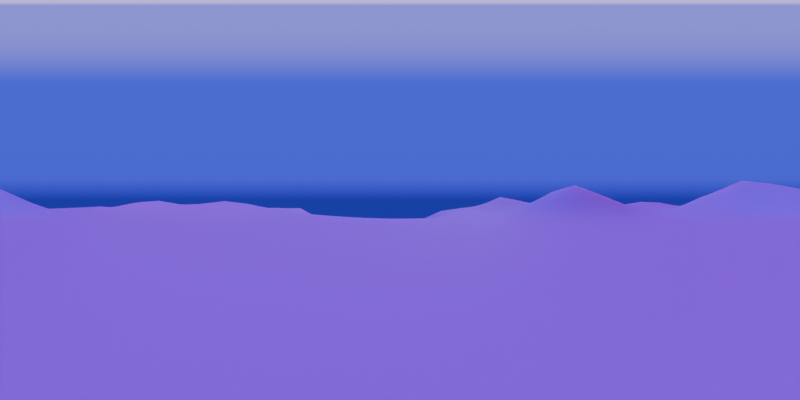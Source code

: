 # Source: skybox.blend  (saved by Blender 4.0.36; exported with 4.5.12 LTS)
import bpy
from mathutils import Matrix  # noqa: F401  (used for matrix-valued properties, if any)

bpy.ops.wm.read_factory_settings(use_empty=True)
scene = bpy.context.scene
scene.name = 'Scene'

# ---- collections
col_collection = bpy.data.collections.new('Collection'); scene.collection.children.link(col_collection)

# ---- images (referenced by path relative to the original .blend; pixels are not part of the script)
import os
ASSET_DIR = os.environ.get("B2B_ASSET_DIR", "")  # directory of the original .blend (textures are referenced by path, not embedded)
HERE = os.path.dirname(os.path.abspath(__file__))  # packed textures are extracted next to this script under _unpacked/

def load_image(name, relpath, width, height, colorspace="sRGB"):
    """Load a texture the original file referenced (path relative to the .blend, or extracted next to this script)."""
    p = next((c for c in (os.path.join(HERE, relpath), os.path.join(ASSET_DIR, relpath)) if relpath and os.path.exists(c)), "")
    if p:
        img = bpy.data.images.load(p, check_existing=True)
        img.name = name
    else:  # same state as the original file: an image datablock whose file is absent (Cycles renders it pink)
        img = bpy.data.images.new(name, width, height)
        img.source = "FILE"
        img.filepath = "//" + (relpath or name)
    img.colorspace_settings.name = colorspace
    return img
img_ground061_1k_jpg_normaldx_jpg = load_image('Ground061_1K-JPG_NormalDX.jpg', 'Ground061_1K-JPG_NormalDX.jpg', 1024, 1024, 'sRGB')
img_ground061_1k_jpg_color_jpg = load_image('Ground061_1K-JPG_Color.jpg', 'Ground061_1K-JPG_Color.jpg', 1024, 1024, 'sRGB')
img_caustics_jpg = load_image('caustics.jpg', 'caustics.jpg', 1024, 1024, 'sRGB')

# ---- materials (node trees are filled in below, after node groups)
mat_material_001 = bpy.data.materials.new('Material.001')
mat_material_002 = bpy.data.materials.new('Material.002')

# ---- material node trees
mat_material_001.use_nodes = True; mat_material_001.node_tree.nodes.clear()
_N = mat_material_001.node_tree.nodes; _L = mat_material_001.node_tree.links
n0 = _N.new('ShaderNodeBsdfPrincipled'); n0.name = 'Principled BSDF'; n0.location = (1280, 448)
n0.inputs[2].default_value = 1.0
n0.inputs[3].default_value = 1.45
n1 = _N.new('ShaderNodeNormalMap'); n1.name = 'Normal Map'; n1.location = (1021, -4)
n2 = _N.new('ShaderNodeTexImage'); n2.name = 'Image Texture.001'; n2.location = (518, 50)
n2.image = img_ground061_1k_jpg_normaldx_jpg
n3 = _N.new('ShaderNodeTexImage'); n3.name = 'Image Texture'; n3.location = (376, 491)
n3.image = img_ground061_1k_jpg_color_jpg
n4 = _N.new('ShaderNodeTexImage'); n4.name = 'Image Texture.002'; n4.location = (-163, 222)
n4.image = img_caustics_jpg
n5 = _N.new('ShaderNodeMix'); n5.name = 'Mix.001'; n5.location = (246, 213)
n5.data_type = 'RGBA'
n5.blend_type = 'MULTIPLY'
n5.clamp_factor = False
n5.inputs[0].default_value = 0.525
n5.inputs[7].default_value = (0.0, 0.00646, 1.0, 1.0)
n6 = _N.new('ShaderNodeMix'); n6.name = 'Mix'; n6.location = (929, 366)
n6.data_type = 'RGBA'
n6.inputs[0].default_value = 0.7667
n7 = _N.new('ShaderNodeOutputMaterial'); n7.name = 'Material Output'; n7.location = (1691, 439)
n8 = _N.new('ShaderNodeTexCoord'); n8.name = 'Texture Coordinate'; n8.location = (-481, 156)
_L.new(n0.outputs[0], n7.inputs[0])
_L.new(n2.outputs[0], n1.inputs[1])
_L.new(n1.outputs[0], n0.inputs[5])
_L.new(n3.outputs[0], n6.inputs[6])
_L.new(n6.outputs[2], n0.inputs[0])
_L.new(n5.outputs[2], n6.inputs[7])
_L.new(n4.outputs[0], n5.inputs[6])
_L.new(n8.outputs[0], n4.inputs[0])
n7.is_active_output = True
mat_material_002.use_nodes = True; mat_material_002.node_tree.nodes.clear()
_N = mat_material_002.node_tree.nodes; _L = mat_material_002.node_tree.links
n0 = _N.new('ShaderNodeOutputMaterial'); n0.name = 'Material Output'; n0.location = (300, 300)
n1 = _N.new('ShaderNodeVolumeScatter'); n1.name = 'Volume Scatter'; n1.location = (10, 300)
n1.width = 140
n1.inputs[0].default_value = (0.8129, 1.0, 0.4092, 1.0)
n1.inputs[1].default_value = 0.02
_L.new(n1.outputs[0], n0.inputs[1])
n0.is_active_output = True

# ---- world
world_dynamic_1 = bpy.data.worlds.new('Dynamic_1'); scene.world = world_dynamic_1
world_dynamic_1.use_nodes = True; world_dynamic_1.node_tree.nodes.clear()
_N = world_dynamic_1.node_tree.nodes; _L = world_dynamic_1.node_tree.links
n0 = _N.new('ShaderNodeBackground'); n0.name = 'Scene_Brightness'; n0.location = (6708, 360)
n1 = _N.new('ShaderNodeOutputWorld'); n1.name = 'World Output'; n1.location = (7167, 360)
n2 = _N.new('ShaderNodeTexCoord'); n2.name = 'Texture Coordinate'; n2.location = (244, 1005)
n3 = _N.new('ShaderNodeMapping'); n3.name = 'Mapping'; n3.location = (787, 730)
n3.vector_type = 'NORMAL'
n4 = _N.new('ShaderNodeNormal'); n4.name = 'Sky_normal'; n4.location = (1220, 685)
n5 = _N.new('ShaderNodeValToRGB'); n5.name = 'Color Ramp'; n5.location = (1671, 415)
n5.color_ramp.interpolation = 'EASE'
while len(n5.color_ramp.elements) > 1: n5.color_ramp.elements.remove(n5.color_ramp.elements[-1])
n5.color_ramp.elements[0].position = 0.969; n5.color_ramp.elements[0].color = (0.0, 0.0, 0.0, 1.0)
_e = n5.color_ramp.elements.new(1.0); _e.color = (1.0, 1.0, 1.0, 1.0)
n6 = _N.new('ShaderNodeValToRGB'); n6.name = 'Color Ramp.001'; n6.location = (2197, 415)
n6.color_ramp.interpolation = 'EASE'
while len(n6.color_ramp.elements) > 1: n6.color_ramp.elements.remove(n6.color_ramp.elements[-1])
n6.color_ramp.elements[0].position = 0.991; n6.color_ramp.elements[0].color = (0.0, 0.0, 0.0, 1.0)
_e = n6.color_ramp.elements.new(1.0); _e.color = (1.0, 1.0, 1.0, 1.0)
n7 = _N.new('ShaderNodeValToRGB'); n7.name = 'Color Ramp.002'; n7.location = (2197, 415)
n7.color_ramp.interpolation = 'EASE'
while len(n7.color_ramp.elements) > 1: n7.color_ramp.elements.remove(n7.color_ramp.elements[-1])
n7.color_ramp.elements[0].position = 0.779; n7.color_ramp.elements[0].color = (0.0, 0.0, 0.0, 1.0)
_e = n7.color_ramp.elements.new(1.0); _e.color = (1.0, 1.0, 1.0, 1.0)
n8 = _N.new('ShaderNodeMath'); n8.name = 'Math'; n8.location = (2197, 685)
n8.operation = 'MULTIPLY'
n8.inputs[1].default_value = 0.2
n9 = _N.new('ShaderNodeMath'); n9.name = 'Math.001'; n9.location = (3294, 685)
n9.operation = 'MULTIPLY'
n9.inputs[1].default_value = 2.0
n10 = _N.new('ShaderNodeMath'); n10.name = 'Math.002'; n10.location = (2745, 415)
n10.operation = 'MULTIPLY'
n10.inputs[1].default_value = 40.9
n11 = _N.new('ShaderNodeMath'); n11.name = 'Math.003'; n11.location = (3294, 415)
n11.operation = 'SUBTRACT'
n11.inputs[1].default_value = 1.0
n12 = _N.new('ShaderNodeMixRGB'); n12.name = 'Soft_hard'; n12.location = (3819, 550)
n12.inputs[0].default_value = 1.0
n13 = _N.new('ShaderNodeMixRGB'); n13.name = 'Mix (Legacy)'; n13.location = (3819, 185)
n13.inputs[0].default_value = 0.466
n14 = _N.new('ShaderNodeMixRGB'); n14.name = 'Mix (Legacy).001'; n14.location = (4344, 630)
n14.blend_type = 'MULTIPLY'
n14.inputs[0].default_value = 1.0
n15 = _N.new('ShaderNodeMixRGB'); n15.name = 'Mix (Legacy).002'; n15.location = (4344, 90)
n15.blend_type = 'MULTIPLY'
n15.inputs[0].default_value = 1.0
n16 = _N.new('ShaderNodeMixRGB'); n16.name = 'Mix (Legacy).003'; n16.location = (4782, 610)
n16.inputs[1].default_value = (0.0, 0.0, 0.0, 1.0)
n17 = _N.new('ShaderNodeMixRGB'); n17.name = 'Mix (Legacy).004'; n17.location = (5132, 270)
n17.inputs[1].default_value = (0.0, 0.0, 0.0, 1.0)
n17.inputs[2].default_value = (1.0, 0.82, 0.65, 1.0)
n18 = _N.new('ShaderNodeGamma'); n18.name = 'Gamma'; n18.location = (5132, 610)
n18.inputs[1].default_value = 2.3
n19 = _N.new('ShaderNodeGamma'); n19.name = 'Sun_value'; n19.location = (5524, 610)
n20 = _N.new('ShaderNodeGamma'); n20.name = 'Shadow_color_saturation'; n20.location = (5524, 880)
n21 = _N.new('ShaderNodeMixRGB'); n21.name = 'Mix (Legacy).005'; n21.location = (5941, 610)
n21.blend_type = 'ADD'
n21.inputs[0].default_value = 1.0
n22 = _N.new('ShaderNodeMixRGB'); n22.name = 'Mix (Legacy).006'; n22.location = (5524, 340)
n22.blend_type = 'ADD'
n22.inputs[0].default_value = 1.0
n23 = _N.new('ShaderNodeMixRGB'); n23.name = 'Mix (Legacy).007'; n23.location = (6314, 360)
n24 = _N.new('ShaderNodeLightPath'); n24.name = 'Light Path'; n24.location = (5941, 130)
n25 = _N.new('ShaderNodeMapping'); n25.name = 'Mapping.001'; n25.location = (2197, 1510)
n25.inputs[3].default_value = (1.5, 1.5, 6.0)
n26 = _N.new('ShaderNodeTexNoise'); n26.name = 'Noise Texture'; n26.location = (2745, 1780)
n26.inputs[2].default_value = 3.8
n26.inputs[3].default_value = 2.4
n26.inputs[8].default_value = 0.5
n27 = _N.new('ShaderNodeTexNoise'); n27.name = 'Noise Texture.001'; n27.location = (2745, 1510)
n27.inputs[2].default_value = 2.0
n27.inputs[3].default_value = 10.0
n27.inputs[8].default_value = 0.2
n28 = _N.new('ShaderNodeValToRGB'); n28.name = 'Color Ramp.003'; n28.location = (3294, 1780)
while len(n28.color_ramp.elements) > 1: n28.color_ramp.elements.remove(n28.color_ramp.elements[-1])
n28.color_ramp.elements[0].position = 0.408; n28.color_ramp.elements[0].color = (0.0, 0.0, 0.0, 1.0)
_e = n28.color_ramp.elements.new(0.649); _e.color = (1.0, 1.0, 1.0, 1.0)
n29 = _N.new('ShaderNodeValToRGB'); n29.name = 'Color Ramp.004'; n29.location = (3294, 1510)
while len(n29.color_ramp.elements) > 1: n29.color_ramp.elements.remove(n29.color_ramp.elements[-1])
n29.color_ramp.elements[0].position = 0.408; n29.color_ramp.elements[0].color = (0.0, 0.0, 0.0, 1.0)
_e = n29.color_ramp.elements.new(0.576); _e.color = (1.0, 1.0, 1.0, 1.0)
n30 = _N.new('ShaderNodeValToRGB'); n30.name = 'Color Ramp.005'; n30.location = (3819, 820)
while len(n30.color_ramp.elements) > 1: n30.color_ramp.elements.remove(n30.color_ramp.elements[-1])
n30.color_ramp.elements[0].position = 0.0; n30.color_ramp.elements[0].color = (0.419, 0.419, 0.419, 0.419)
_e = n30.color_ramp.elements.new(0.16); _e.color = (1.0, 1.0, 1.0, 1.0)
_e = n30.color_ramp.elements.new(0.435); _e.color = (1.0, 1.0, 1.0, 1.0)
n31 = _N.new('ShaderNodeValToRGB'); n31.name = 'Color Ramp.006'; n31.location = (4344, 1360)
while len(n31.color_ramp.elements) > 1: n31.color_ramp.elements.remove(n31.color_ramp.elements[-1])
n31.color_ramp.elements[0].position = 0.0; n31.color_ramp.elements[0].color = (0.0, 0.0, 0.0, 0.0)
_e = n31.color_ramp.elements.new(0.187); _e.color = (1.0, 1.0, 1.0, 1.0)
_e = n31.color_ramp.elements.new(0.435); _e.color = (1.0, 1.0, 1.0, 1.0)
n32 = _N.new('ShaderNodeValToRGB'); n32.name = 'Color Ramp.007'; n32.location = (3819, 1090)
while len(n32.color_ramp.elements) > 1: n32.color_ramp.elements.remove(n32.color_ramp.elements[-1])
n32.color_ramp.elements[0].position = 0.0; n32.color_ramp.elements[0].color = (1.0, 1.0, 0.9174, 1.0)
_e = n32.color_ramp.elements.new(0.469); _e.color = (0.0, 0.0, 0.0, 1.0)
n33 = _N.new('ShaderNodeMixRGB'); n33.name = 'Cloud_color'; n33.location = (3819, 1550)
n33.inputs[1].default_value = (1.0, 1.0, 1.0, 1.0)
n33.inputs[2].default_value = (0.0, 0.0, 0.0, 1.0)
n34 = _N.new('ShaderNodeMixRGB'); n34.name = 'Cloud_density'; n34.location = (4344, 1630)
n34.blend_type = 'MULTIPLY'
n34.inputs[0].default_value = 0.0
n35 = _N.new('ShaderNodeMixRGB'); n35.name = 'Mix (Legacy).008'; n35.location = (4782, 1360)
n35.blend_type = 'MULTIPLY'
n35.inputs[0].default_value = 1.0
n36 = _N.new('ShaderNodeMixRGB'); n36.name = 'Sky_and_Horizon_colors'; n36.location = (4344, 1090)
n36.inputs[1].default_value = (0.05209, 0.06979, 1.0, 1.0)
n36.inputs[2].default_value = (0.05359, 0.05617, 0.9597, 1.0)
n37 = _N.new('ShaderNodeMixRGB'); n37.name = 'Mix (Legacy).009'; n37.location = (4782, 880)
n37.blend_type = 'MULTIPLY'
n37.inputs[0].default_value = 1.0
n38 = _N.new('ShaderNodeMixRGB'); n38.name = 'Cloud_opacity'; n38.location = (5132, 880)
n38.blend_type = 'SCREEN'
n38.inputs[0].default_value = 0.0
n39 = _N.new('ShaderNodeSeparateRGB'); n39.name = 'Separate RGB (Legacy)'; n39.location = (787, 1370)
n40 = _N.new('ShaderNodeMath'); n40.name = 'Math.004'; n40.location = (1220, 1235)
n41 = _N.new('ShaderNodeCombineRGB'); n41.name = 'Combine RGB (Legacy)'; n41.location = (1671, 1510)
n42 = _N.new('ShaderNodeMixRGB'); n42.name = 'Sun_color'; n42.location = (4344, 360)
n42.blend_type = 'MULTIPLY'
n42.inputs[0].default_value = 1.0
n42.inputs[2].default_value = (32.0, 30.0, 30.0, 200.0)
n43 = _N.new('ShaderNodeNormal'); n43.name = 'Normal'; n43.location = (3294, 1070)
_L.new(n0.outputs[0], n1.inputs[0])
_L.new(n8.outputs[0], n9.inputs[0])
_L.new(n10.outputs[0], n11.inputs[0])
_L.new(n7.outputs[0], n8.inputs[0])
_L.new(n6.outputs[0], n10.inputs[0])
_L.new(n9.outputs[0], n12.inputs[1])
_L.new(n11.outputs[0], n12.inputs[2])
_L.new(n9.outputs[0], n13.inputs[1])
_L.new(n6.outputs[0], n13.inputs[2])
_L.new(n12.outputs[0], n14.inputs[1])
_L.new(n13.outputs[0], n15.inputs[1])
_L.new(n14.outputs[0], n16.inputs[0])
_L.new(n15.outputs[0], n17.inputs[0])
_L.new(n21.outputs[0], n23.inputs[1])
_L.new(n22.outputs[0], n23.inputs[2])
_L.new(n24.outputs[0], n23.inputs[0])
_L.new(n18.outputs[0], n19.inputs[0])
_L.new(n16.outputs[0], n18.inputs[0])
_L.new(n23.outputs[0], n0.inputs[0])
_L.new(n25.outputs[0], n27.inputs[0])
_L.new(n25.outputs[0], n26.inputs[0])
_L.new(n42.outputs[0], n16.inputs[2])
_L.new(n29.outputs[0], n33.inputs[0])
_L.new(n33.outputs[0], n34.inputs[1])
_L.new(n28.outputs[0], n34.inputs[2])
_L.new(n31.outputs[0], n35.inputs[2])
_L.new(n32.outputs[0], n36.inputs[0])
_L.new(n36.outputs[0], n37.inputs[2])
_L.new(n30.outputs[0], n37.inputs[1])
_L.new(n37.outputs[0], n38.inputs[1])
_L.new(n34.outputs[0], n35.inputs[1])
_L.new(n35.outputs[0], n38.inputs[2])
_L.new(n20.outputs[0], n21.inputs[1])
_L.new(n38.outputs[0], n20.inputs[0])
_L.new(n30.outputs[0], n14.inputs[2])
_L.new(n19.outputs[0], n21.inputs[2])
_L.new(n26.outputs[0], n28.inputs[0])
_L.new(n27.outputs[0], n29.inputs[0])
_L.new(n43.outputs[1], n30.inputs[0])
_L.new(n43.outputs[1], n32.inputs[0])
_L.new(n43.outputs[1], n31.inputs[0])
_L.new(n41.outputs[0], n25.inputs[0])
_L.new(n2.outputs[0], n43.inputs[0])
_L.new(n30.outputs[0], n15.inputs[2])
_L.new(n2.outputs[0], n39.inputs[0])
_L.new(n39.outputs[1], n41.inputs[1])
_L.new(n39.outputs[2], n41.inputs[2])
_L.new(n39.outputs[0], n40.inputs[1])
_L.new(n40.outputs[0], n41.inputs[0])
_L.new(n4.outputs[1], n5.inputs[0])
_L.new(n5.outputs[0], n6.inputs[0])
_L.new(n4.outputs[1], n7.inputs[0])
_L.new(n3.outputs[0], n4.inputs[0])
_L.new(n2.outputs[0], n3.inputs[0])
_L.new(n38.outputs[0], n22.inputs[1])
_L.new(n17.outputs[0], n22.inputs[2])
n1.is_active_output = True
world_dynamic_1.use_sun_shadow = False
world_dynamic_1.sun_shadow_jitter_overblur = 0.0
world_dynamic_1.cycles.sample_map_resolution = 2048

# ---- cameras
cam_camera = bpy.data.cameras.new('Camera')
cam_camera.type = 'PANO'
cam_camera.clip_end = 1e+04
cam_camera.lens = 5.0
cam_camera.ortho_scale = 7.314
cam_camera.panorama_type = 'EQUIRECTANGULAR'

# ---- lights
light_light = bpy.data.lights.new('Light', 'SUN')
light_light.color = (0.1718, 0.2555, 1.0)
light_light.transmission_factor = 0.0
light_light.angle = 0.1993
light_light.energy = 5.0
light_light.shadow_soft_size = 0.1
light_light.shadow_cascade_max_distance = 1000.0
light_light.cycles.max_bounces = 128

# ---- meshes
me_plane = bpy.data.meshes.new('Plane')
me_plane.from_pydata([(-437.2, -437.2, 0.0), (437.2, -437.2, 0.0), (-437.2, 437.2, -3.881), (437.2, 437.2, 4.794), (-437.2, -0.008191, 6.621), (0.0, -437.2, 1.47e-07), (437.2, -0.0005185, 13.78), (0.0, 437.2, -39.55), (0.0, 0.0, 0.0), (-437.2, -218.7, 12.92), (218.6, -437.2, 0.0), (437.2, 218.6, 5.914), (-218.6, 437.2, -44.59), (-437.2, 218.6, 0.497), (-218.6, -437.2, 0.0), (437.3, -218.8, 11.84), (218.6, 437.2, 0.0), (0.0, 218.6, -0.1308), (0.0, -218.6, 0.1443), (-218.6, 0.0, 1.95), (218.6, 0.0, 3.329), (218.6, -218.6, 20.33), (-218.6, -218.6, 0.0), (-218.6, 218.6, 0.0), (218.6, 218.6, 0.0), (-437.2, -291.5, 4.488), (-437.2, -364.3, 0.0), (291.5, -437.2, 0.0), (364.3, -437.2, 0.0), (437.2, 291.6, 11.18), (437.2, 364.5, 15.02), (-291.5, 437.2, -33.57), (-364.3, 437.2, -16.92), (-437.2, 145.7, 5.509), (-437.2, 72.86, 8.66), (-145.7, -437.2, 0.0), (-72.86, -437.2, 0.08743), (437.3, -145.9, 13.55), (437.2, -72.96, 7.55), (145.7, 437.2, -3.991), (72.86, 437.2, -19.73), (0.0, 291.5, -14.68), (0.0, 364.3, -38.23), (0.0, -145.7, 0.0), (0.0, -72.86, 0.0), (-291.5, 0.0, 8.23), (-364.3, -0.004953, 11.09), (145.7, 0.0, 0.0), (72.86, 0.0, 0.0), (-437.2, -72.93, 9.381), (-437.2, -145.8, 15.57), (72.86, -437.2, 0.0), (145.7, -437.2, 0.0), (437.2, 72.86, 24.76), (437.2, 145.7, 18.51), (-72.86, 437.2, -49.94), (-145.7, 437.2, -48.87), (-437.2, 364.3, -2.648), (-437.2, 291.5, -0.0559), (-364.3, -437.2, 0.0), (-291.5, -437.2, 0.0), (437.2, -364.3, 0.0), (437.2, -291.5, 3.493), (364.3, 437.3, 9.118), (291.5, 437.2, 2.908), (0.0, 72.86, 0.0), (0.0, 145.7, 0.0), (0.0, -364.3, 28.16), (0.0, -291.5, 30.58), (-72.86, 0.0, 0.0), (-145.7, 0.0, 0.0), (364.3, 0.0, 25.39), (291.5, 0.0, 17.81), (218.6, -145.7, 1.945), (218.6, -72.86, 0.2616), (218.6, -364.3, 4.103), (218.6, -291.5, 30.31), (145.7, -218.6, 11.59), (72.86, -218.6, 1.356), (364.4, -218.7, 9.303), (291.5, -218.6, 6.185), (-218.6, -145.7, 0.0), (-218.6, -72.86, 0.0), (-218.6, -364.3, 0.0), (-218.6, -291.5, 0.0), (-291.5, -218.6, 3.566), (-364.4, -218.7, 10.86), (-72.86, -218.6, 0.0), (-145.7, -218.6, 0.0), (-218.6, 291.5, -9.235), (-218.6, 364.3, -36.46), (-218.6, 72.86, 3.843), (-218.6, 145.7, 1.997), (-291.5, 218.6, 1.39), (-364.3, 218.6, 2.185), (-72.86, 218.6, -0.001004), (-145.7, 218.6, 0.0), (218.6, 291.5, 0.0), (218.6, 364.3, 0.004305), (218.6, 72.86, 5.495), (218.6, 145.7, 2.057), (145.7, 218.6, 0.0), (72.86, 218.6, -0.007257), (364.3, 218.6, 11.09), (291.5, 218.6, 4.287), (291.5, 72.86, 28.12), (291.5, 145.7, 19.49), (364.3, 72.86, 40.03), (364.3, 145.7, 30.03), (72.86, 72.86, 0.0), (72.86, 145.7, 0.0), (145.7, 72.86, 0.0), (145.7, 145.7, 0.0), (72.86, 291.5, -7.036), (72.86, 364.3, -19.74), (145.7, 291.5, -0.7758), (145.7, 364.3, -4.12), (-145.7, 72.86, 0.0), (-145.7, 145.7, 0.0), (-72.86, 72.86, 0.0), (-72.86, 145.7, 0.0), (-364.3, 72.86, 15.47), (-364.3, 145.7, 10.49), (-291.5, 72.86, 12.46), (-291.5, 145.7, 8.339), (-364.3, 291.5, -2.623), (-364.3, 364.3, -12.93), (-291.5, 291.5, -6.713), (-291.5, 364.3, -26.51), (-145.7, -364.3, 0.4193), (-145.7, -291.5, 0.2117), (-72.86, -364.3, 14.42), (-72.86, -291.5, 13.51), (-364.3, -364.3, 0.0), (-364.3, -291.5, 3.481), (-291.5, -364.3, 0.0), (-291.5, -291.5, 0.3651), (-364.4, -145.8, 13.12), (-364.3, -72.91, 9.449), (-291.5, -145.8, 4.686), (-291.5, -72.88, 3.209), (291.5, -364.3, 0.0), (291.5, -291.5, 2.582), (364.3, -364.3, 0.0), (364.3, -291.5, 2.376), (72.86, -364.3, 25.77), (72.86, -291.5, 37.98), (145.7, -364.3, 17.34), (145.7, -291.5, 43.44), (72.86, -145.7, 0.0), (72.86, -72.86, 0.0), (145.7, -145.7, 0.001363), (145.7, -72.86, 0.0), (291.5, -145.8, 2.653), (291.5, -72.87, 4.118), (364.4, -145.9, 10.68), (364.4, -72.93, 9.942), (-145.7, -145.7, 0.0), (-145.7, -72.86, 0.0), (-72.86, -145.7, 0.0), (-72.86, -72.86, 0.0), (-145.7, 291.5, -12.45), (-145.7, 364.3, -42.26), (-72.86, 291.5, -16.23), (-72.86, 364.3, -46.12), (291.5, 291.6, 7.472), (291.5, 364.4, 10.68), (364.3, 291.7, 18.03), (364.3, 364.6, 23.53), (-437.2, -400.8, 0.0), (400.8, -437.2, 0.0), (437.2, 400.9, 9.905), (-400.8, 437.2, -10.4), (-437.2, 36.43, 7.641), (-36.43, -437.2, 0.04371), (437.2, -36.48, 10.67), (36.43, 437.2, -29.64), (0.0, 400.8, -38.89), (0.0, -36.43, 0.0), (-400.8, -0.006572, 8.853), (36.43, 0.0, 0.0), (-437.2, -182.3, 14.24), (182.2, -437.2, 0.0), (437.2, 182.2, 12.21), (-182.2, 437.2, -46.73), (-437.2, 255.0, 0.2205), (-255.0, -437.2, 0.0), (437.3, -255.1, 7.669), (255.0, 437.2, 1.454), (0.0, 182.2, -0.06541), (0.0, -255.0, 15.36), (-182.2, 0.0, 0.9752), (255.0, 0.0, 10.57), (218.6, -36.43, 1.795), (218.6, -255.0, 25.32), (36.43, -218.6, 0.7502), (255.0, -218.6, 13.26), (-218.6, -36.43, 0.9752), (-218.6, -255.0, 0.0), (-400.8, -218.7, 11.89), (-182.2, -218.6, 0.0), (-218.6, 400.8, -40.53), (-218.6, 182.2, 0.9986), (-400.8, 218.6, 1.341), (-182.2, 218.6, 0.0), (218.6, 400.8, 0.002152), (218.6, 182.2, 1.028), (36.43, 218.6, -0.06904), (255.0, 218.6, 2.144), (-437.2, -255.1, 8.701), (-437.2, -327.9, 2.244), (255.0, -437.2, 0.0), (327.9, -437.2, 0.0), (437.2, 255.1, 8.546), (437.2, 328.0, 13.1), (-255.0, 437.2, -39.08), (-327.9, 437.2, -25.25), (-437.2, 182.2, 3.003), (-437.2, 109.3, 7.085), (-182.2, -437.2, 0.0), (-109.3, -437.2, 0.04371), (437.3, -182.4, 12.7), (437.3, -109.4, 10.55), (182.2, 437.2, -1.996), (109.3, 437.2, -11.86), (0.0, 255.0, -7.406), (0.0, 327.9, -26.46), (0.0, -182.2, 0.07216), (0.0, -109.3, 0.0), (-255.0, 0.0, 5.09), (-327.9, -0.002476, 9.657), (182.2, 0.0, 1.664), (109.3, 0.0, 0.0), (-437.2, -36.47, 8.001), (-437.2, -109.4, 12.47), (36.43, -437.2, 7.351e-08), (109.3, -437.2, 0.0), (437.2, 36.43, 19.27), (437.2, 109.3, 21.63), (-36.43, 437.2, -44.74), (-109.3, 437.2, -49.4), (-437.2, 400.8, -3.264), (-437.2, 327.9, -1.352), (-400.8, -437.2, 0.0), (-327.9, -437.2, 0.0), (437.2, -400.8, 0.0), (437.2, -327.9, 1.747), (400.8, 437.2, 6.956), (327.9, 437.2, 6.013), (0.0, 36.43, 0.0), (0.0, 109.3, 0.0), (0.0, -400.8, 14.08), (0.0, -327.9, 29.37), (-36.43, 0.0, 0.0), (-109.3, 0.0, 0.0), (400.8, -0.0002592, 19.59), (327.9, 0.0, 21.6), (218.6, -182.2, 11.14), (218.6, -109.3, 1.103), (218.6, -400.8, 2.052), (218.6, -327.9, 17.21), (182.2, -218.6, 15.96), (109.3, -218.6, 6.472), (400.9, -218.8, 10.57), (327.9, -218.7, 7.744), (-218.6, -182.2, 0.0), (-218.6, -109.3, 0.0), (-218.6, -400.8, 0.0), (-218.6, -327.9, 0.0), (-255.0, -218.6, 1.783), (-327.9, -218.6, 7.212), (-36.43, -218.6, 0.07216), (-109.3, -218.6, 0.0), (-218.6, 255.0, -4.618), (-218.6, 327.9, -22.85), (-218.6, 36.43, 2.897), (-218.6, 109.3, 2.92), (-255.0, 218.6, 0.6952), (-327.9, 218.6, 1.788), (-36.43, 218.6, -0.06591), (-109.3, 218.6, -0.0005018), (218.6, 255.0, 0.0), (218.6, 327.9, 0.002152), (218.6, 36.43, 4.412), (218.6, 109.3, 3.776), (182.2, 218.6, 0.0), (109.3, 218.6, -0.003629), (400.8, 218.6, 8.501), (327.9, 218.6, 7.688), (291.5, 182.2, 11.89), (291.5, 36.43, 22.97), (291.5, 109.3, 23.81), (364.3, 182.2, 20.56), (364.3, 36.43, 32.71), (364.3, 109.3, 35.03), (255.0, 72.86, 16.81), (255.0, 145.7, 10.77), (327.9, 72.86, 34.08), (327.9, 145.7, 24.76), (400.8, 72.86, 32.4), (400.8, 145.7, 24.27), (72.86, 182.2, -0.003629), (72.86, 36.43, 0.0), (72.86, 109.3, 0.0), (145.7, 182.2, 0.0), (145.7, 36.43, 0.0), (145.7, 109.3, 0.0), (36.43, 72.86, 0.0), (36.43, 145.7, 0.0), (109.3, 72.86, 0.0), (109.3, 145.7, 0.0), (182.2, 72.86, 2.748), (182.2, 145.7, 1.028), (72.86, 400.8, -19.73), (72.86, 255.0, -3.522), (72.86, 327.9, -13.39), (145.7, 400.8, -4.055), (145.7, 255.0, -0.3879), (145.7, 327.9, -2.448), (36.43, 291.5, -10.86), (36.43, 364.3, -28.99), (109.3, 291.5, -3.906), (109.3, 364.3, -11.93), (182.2, 291.5, -0.3879), (182.2, 364.3, -2.058), (-145.7, 182.2, 0.0), (-145.7, 36.43, 0.0), (-145.7, 109.3, 0.0), (-72.86, 182.2, -0.0005018), (-72.86, 36.43, 0.0), (-72.86, 109.3, 0.0), (-182.2, 72.86, 1.922), (-182.2, 145.7, 0.9986), (-109.3, 72.86, 0.0), (-109.3, 145.7, 0.0), (-36.43, 72.86, 0.0), (-36.43, 145.7, 0.0), (-364.3, 182.2, 6.338), (-364.3, 36.43, 13.28), (-364.3, 109.3, 12.98), (-291.5, 182.2, 4.864), (-291.5, 36.43, 10.34), (-291.5, 109.3, 10.4), (-400.8, 72.86, 12.07), (-400.8, 145.7, 8.0), (-327.9, 72.86, 13.96), (-327.9, 145.7, 9.415), (-255.0, 72.86, 8.149), (-255.0, 145.7, 5.168), (-364.3, 400.8, -14.93), (-364.3, 255.0, -0.2189), (-364.3, 327.9, -7.778), (-291.5, 400.8, -30.04), (-291.5, 255.0, -2.662), (-291.5, 327.9, -16.61), (-400.8, 291.5, -1.339), (-400.8, 364.3, -7.79), (-327.9, 291.5, -4.668), (-327.9, 364.3, -19.72), (-255.0, 291.5, -7.974), (-255.0, 364.3, -31.48), (-145.7, -255.0, 0.1058), (-145.7, -400.8, 0.2097), (-145.7, -327.9, 0.3155), (-72.86, -255.0, 6.757), (-72.86, -400.8, 7.251), (-72.86, -327.9, 13.96), (-182.2, -364.3, 0.2097), (-182.2, -291.5, 0.1058), (-109.3, -364.3, 7.417), (-109.3, -291.5, 6.863), (-36.43, -364.3, 21.29), (-36.43, -291.5, 22.05), (-364.3, -255.1, 7.169), (-364.3, -400.8, 0.0), (-364.3, -327.9, 1.74), (-291.5, -255.0, 1.965), (-291.5, -400.8, 0.0), (-291.5, -327.9, 0.1825), (-400.8, -364.3, 0.0), (-400.8, -291.5, 3.984), (-327.9, -364.3, 0.0), (-327.9, -291.5, 1.923), (-255.0, -364.3, 0.0), (-255.0, -291.5, 0.1825), (-364.3, -36.46, 10.27), (-364.4, -182.2, 11.99), (-364.4, -109.4, 11.28), (-291.5, -36.44, 5.719), (-291.5, -182.2, 4.126), (-291.5, -109.3, 3.947), (-400.8, -145.8, 14.34), (-400.8, -72.92, 9.415), (-327.9, -145.8, 8.901), (-327.9, -72.9, 6.329), (-255.0, -145.7, 2.343), (-255.0, -72.87, 1.604), (291.5, -255.0, 4.383), (291.5, -400.8, 0.0), (291.5, -327.9, 1.291), (364.4, -255.1, 5.84), (364.3, -400.8, 0.0), (364.3, -327.9, 1.188), (255.0, -364.3, 2.052), (255.0, -291.5, 16.45), (327.9, -364.3, 0.0), (327.9, -291.5, 2.479), (400.8, -364.3, 0.0), (400.8, -291.5, 2.935), (72.86, -255.0, 19.67), (72.86, -400.8, 12.89), (72.86, -327.9, 31.88), (145.7, -255.0, 27.51), (145.7, -400.8, 8.672), (145.7, -327.9, 30.39), (36.43, -364.3, 26.97), (36.43, -291.5, 34.28), (109.3, -364.3, 21.56), (109.3, -291.5, 40.71), (182.2, -364.3, 10.72), (182.2, -291.5, 36.87), (72.86, -36.43, 0.0), (72.86, -182.2, 0.6781), (72.86, -109.3, 0.0), (145.7, -36.43, 0.0), (145.7, -182.2, 5.795), (145.7, -109.3, 0.0006813), (36.43, -145.7, 0.0), (36.43, -72.86, 0.0), (109.3, -145.7, 0.0006813), (109.3, -72.86, 0.0), (182.2, -145.7, 0.9732), (182.2, -72.86, 0.1308), (291.5, -36.43, 10.96), (291.5, -182.2, 4.419), (291.5, -109.3, 3.385), (364.3, -36.47, 17.67), (364.4, -182.3, 9.993), (364.4, -109.4, 10.31), (255.0, -145.7, 2.299), (255.0, -72.87, 2.19), (328.0, -145.8, 6.667), (327.9, -72.9, 7.03), (400.9, -145.9, 12.11), (400.8, -72.94, 8.746), (-145.7, -36.43, 0.0), (-145.7, -182.2, 0.0), (-145.7, -109.3, 0.0), (-72.86, -36.43, 0.0), (-72.86, -182.2, 0.0), (-72.86, -109.3, 0.0), (-182.2, -145.7, 0.0), (-182.2, -72.86, 0.0), (-109.3, -145.7, 0.0), (-109.3, -72.86, 0.0), (-36.43, -145.7, 0.0), (-36.43, -72.86, 0.0), (-145.7, 400.8, -45.56), (-145.7, 255.0, -6.226), (-145.7, 327.9, -27.36), (-72.86, 400.8, -48.03), (-72.86, 255.0, -8.116), (-72.86, 327.9, -31.17), (-182.2, 291.5, -10.84), (-182.2, 364.3, -39.36), (-109.3, 291.5, -14.34), (-109.3, 364.3, -44.19), (-36.43, 291.5, -15.46), (-36.43, 364.3, -42.18), (291.5, 400.8, 6.796), (291.5, 255.1, 5.88), (291.5, 328.0, 9.078), (364.3, 400.9, 16.33), (364.3, 255.2, 14.56), (364.3, 328.1, 20.78), (255.0, 291.5, 3.736), (255.0, 364.4, 5.344), (327.9, 291.6, 12.75), (327.9, 364.5, 17.11), (400.7, 291.6, 14.6), (400.7, 364.5, 19.27), (400.7, 328.1, 16.94), (400.8, 255.1, 11.55), (327.9, 328.1, 14.93), (327.9, 255.1, 10.22), (255.0, 327.9, 4.54), (255.0, 255.0, 2.94), (327.9, 400.9, 11.56), (255.0, 400.8, 3.399), (-36.43, 327.9, -28.82), (-36.43, 255.0, -7.761), (-109.3, 327.9, -29.27), (-109.3, 255.0, -7.171), (-182.2, 327.9, -25.1), (-182.2, 255.0, -5.422), (-109.3, 400.8, -46.8), (-182.2, 400.8, -43.05), (-36.43, -109.3, 0.0), (-36.43, -182.2, 0.03608), (-109.3, -109.3, 0.0), (-109.3, -182.2, 0.0), (-182.2, -109.3, 0.0), (-182.2, -182.2, 0.0), (-109.3, -36.43, 0.0), (-182.2, -36.43, 0.4876), (400.8, -109.4, 10.43), (400.9, -182.3, 11.34), (327.9, -109.4, 6.849), (327.9, -182.3, 7.206), (255.0, -109.3, 2.244), (255.0, -182.2, 7.779), (327.9, -36.45, 14.32), (255.0, -36.43, 6.379), (182.2, -109.3, 0.552), (182.2, -182.2, 8.467), (109.3, -109.3, 0.0003406), (109.3, -182.2, 3.237), (36.43, -109.3, 0.0), (36.43, -182.2, 0.3751), (109.3, -36.43, 0.0), (36.43, -36.43, 0.0), (182.2, -327.9, 23.8), (182.2, -400.8, 5.362), (109.3, -327.9, 31.13), (109.3, -400.8, 10.78), (36.43, -327.9, 30.62), (36.43, -400.8, 13.48), (109.3, -255.0, 23.59), (36.43, -255.0, 17.52), (400.8, -327.9, 1.467), (400.8, -400.8, 0.0), (327.9, -327.9, 1.24), (327.9, -400.8, 0.0), (255.0, -327.9, 9.249), (255.0, -400.8, 1.026), (327.9, -255.1, 5.112), (255.0, -255.0, 14.85), (-255.0, -109.3, 1.974), (-255.0, -182.2, 2.063), (-327.9, -109.3, 7.615), (-327.9, -182.2, 8.056), (-400.8, -109.4, 11.88), (-400.8, -182.3, 13.11), (-327.9, -36.45, 7.993), (-400.8, -36.46, 9.134), (-255.0, -327.9, 0.09127), (-255.0, -400.8, 0.0), (-327.9, -327.9, 0.9615), (-327.9, -400.8, 0.0), (-400.8, -327.9, 1.992), (-400.8, -400.8, 0.0), (-327.9, -255.1, 4.567), (-400.8, -255.1, 7.935), (-36.43, -327.9, 21.67), (-36.43, -400.8, 10.67), (-109.3, -327.9, 7.14), (-109.3, -400.8, 3.73), (-182.2, -327.9, 0.1577), (-182.2, -400.8, 0.1048), (-109.3, -255.0, 3.431), (-182.2, -255.0, 0.05291), (-255.0, 327.9, -19.73), (-255.0, 255.0, -3.64), (-327.9, 327.9, -12.19), (-327.9, 255.0, -1.44), (-400.8, 327.9, -4.565), (-400.8, 255.0, 0.0007908), (-327.9, 400.8, -22.48), (-400.8, 400.8, -9.096), (-255.0, 109.3, 6.659), (-255.0, 36.43, 6.62), (-327.9, 109.3, 11.69), (-327.9, 36.43, 11.81), (-400.8, 109.3, 10.03), (-400.8, 36.43, 10.46), (-327.9, 182.2, 5.601), (-400.8, 182.2, 4.67), (-36.43, 109.3, 0.0), (-36.43, 36.43, 0.0), (-109.3, 109.3, 0.0), (-109.3, 36.43, 0.0), (-182.2, 109.3, 1.46), (-182.2, 36.43, 1.448), (-109.3, 182.2, -0.0002509), (-182.2, 182.2, 0.4993), (182.2, 327.9, -1.223), (182.2, 255.0, -0.1939), (109.3, 327.9, -7.917), (109.3, 255.0, -1.955), (36.43, 327.9, -19.92), (36.43, 255.0, -5.464), (109.3, 400.8, -11.89), (36.43, 400.8, -29.31), (182.2, 109.3, 1.888), (182.2, 36.43, 2.206), (109.3, 109.3, 0.0), (109.3, 36.43, 0.0), (36.43, 109.3, 0.0), (36.43, 36.43, 0.0), (109.3, 182.2, -0.001814), (36.43, 182.2, -0.03452), (400.8, 109.3, 28.33), (400.8, 36.43, 25.99), (327.9, 109.3, 29.42), (327.9, 36.43, 27.84), (255.0, 109.3, 13.79), (255.0, 36.43, 13.69), (327.9, 182.2, 16.23), (255.0, 182.2, 6.459), (400.8, 182.2, 16.39), (182.2, 182.2, 0.5142), (182.2, 400.8, -2.027), (-36.43, 182.2, -0.03295), (-255.0, 182.2, 2.932), (-255.0, 400.8, -35.28), (-36.43, -255.0, 11.06), (-255.0, -255.0, 0.9827), (-255.0, -36.44, 3.347), (400.8, -255.1, 6.754), (182.2, -255.0, 26.42), (182.2, -36.43, 0.8976), (400.8, -36.47, 14.17), (-36.43, -36.43, 0.0), (-36.43, 400.8, -43.46), (400.8, 400.9, 13.12)], [], [(624, 171, 3, 247), (623, 177, 7, 239), (622, 178, 8, 253), (621, 175, 6, 255), (620, 193, 20, 231), (619, 194, 21, 261), (618, 187, 15, 263), (617, 197, 19, 229), (616, 198, 22, 269), (615, 190, 18, 271), (614, 201, 12, 215), (613, 202, 23, 277), (612, 189, 17, 279), (611, 205, 16, 223), (610, 206, 24, 285), (609, 183, 11, 287), (608, 289, 104, 208), (607, 292, 103, 288), (606, 290, 105, 295), (605, 291, 106, 296), (604, 293, 107, 297), (603, 294, 108, 298), (602, 237, 53, 299), (601, 238, 54, 300), (600, 301, 102, 207), (599, 304, 101, 286), (598, 302, 109, 307), (597, 303, 110, 308), (596, 305, 111, 309), (595, 306, 112, 310), (594, 283, 99, 311), (593, 284, 100, 312), (592, 313, 40, 176), (591, 316, 39, 224), (590, 314, 113, 319), (589, 315, 114, 320), (588, 317, 115, 321), (587, 318, 116, 322), (586, 281, 97, 323), (585, 282, 98, 324), (584, 325, 96, 204), (583, 328, 95, 280), (582, 326, 117, 331), (581, 327, 118, 332), (580, 329, 119, 333), (579, 330, 120, 334), (578, 249, 65, 335), (577, 250, 66, 336), (576, 337, 94, 203), (575, 340, 93, 278), (574, 338, 121, 343), (573, 339, 122, 344), (572, 341, 123, 345), (571, 342, 124, 346), (570, 275, 91, 347), (569, 276, 92, 348), (568, 349, 32, 172), (567, 352, 31, 216), (566, 350, 125, 355), (565, 351, 126, 356), (564, 353, 127, 357), (563, 354, 128, 358), (562, 273, 89, 359), (561, 274, 90, 360), (560, 361, 88, 200), (559, 364, 87, 272), (558, 362, 129, 367), (557, 363, 130, 368), (556, 365, 131, 369), (555, 366, 132, 370), (554, 251, 67, 371), (553, 252, 68, 372), (552, 373, 86, 199), (551, 376, 85, 270), (550, 374, 133, 379), (549, 375, 134, 380), (548, 377, 135, 381), (547, 378, 136, 382), (546, 267, 83, 383), (545, 268, 84, 384), (544, 385, 46, 179), (543, 388, 45, 230), (542, 386, 137, 391), (541, 387, 138, 392), (540, 389, 139, 393), (539, 390, 140, 394), (538, 265, 81, 395), (537, 266, 82, 396), (536, 397, 80, 196), (535, 400, 79, 264), (534, 398, 141, 403), (533, 399, 142, 404), (532, 401, 143, 405), (531, 402, 144, 406), (530, 245, 61, 407), (529, 246, 62, 408), (528, 409, 78, 195), (527, 412, 77, 262), (526, 410, 145, 415), (525, 411, 146, 416), (524, 413, 147, 417), (523, 414, 148, 418), (522, 259, 75, 419), (521, 260, 76, 420), (520, 421, 48, 180), (519, 424, 47, 232), (518, 422, 149, 427), (517, 423, 150, 428), (516, 425, 151, 429), (515, 426, 152, 430), (514, 257, 73, 431), (513, 258, 74, 432), (512, 433, 72, 192), (511, 436, 71, 256), (510, 434, 153, 439), (509, 435, 154, 440), (508, 437, 155, 441), (507, 438, 156, 442), (506, 221, 37, 443), (505, 222, 38, 444), (504, 445, 70, 191), (503, 448, 69, 254), (502, 446, 157, 451), (501, 447, 158, 452), (500, 449, 159, 453), (499, 450, 160, 454), (498, 227, 43, 455), (497, 228, 44, 456), (496, 457, 56, 184), (495, 460, 55, 240), (494, 458, 161, 463), (493, 459, 162, 464), (492, 461, 163, 465), (491, 462, 164, 466), (490, 225, 41, 467), (489, 226, 42, 468), (488, 469, 64, 188), (487, 472, 63, 248), (486, 470, 165, 475), (485, 471, 166, 476), (484, 473, 167, 477), (483, 474, 168, 478), (482, 213, 29, 479), (481, 214, 30, 480), (474, 481, 480, 168), (167, 479, 481, 474), (479, 29, 214, 481), (473, 482, 479, 167), (103, 287, 482, 473), (287, 11, 213, 482), (471, 483, 478, 166), (165, 477, 483, 471), (477, 167, 474, 483), (470, 484, 477, 165), (104, 288, 484, 470), (288, 103, 473, 484), (282, 485, 476, 98), (97, 475, 485, 282), (475, 165, 471, 485), (281, 486, 475, 97), (24, 208, 486, 281), (208, 104, 470, 486), (469, 487, 248, 64), (166, 478, 487, 469), (478, 168, 472, 487), (205, 488, 188, 16), (98, 476, 488, 205), (476, 166, 469, 488), (462, 489, 468, 164), (163, 467, 489, 462), (467, 41, 226, 489), (461, 490, 467, 163), (95, 279, 490, 461), (279, 17, 225, 490), (459, 491, 466, 162), (161, 465, 491, 459), (465, 163, 462, 491), (458, 492, 465, 161), (96, 280, 492, 458), (280, 95, 461, 492), (274, 493, 464, 90), (89, 463, 493, 274), (463, 161, 459, 493), (273, 494, 463, 89), (23, 204, 494, 273), (204, 96, 458, 494), (457, 495, 240, 56), (162, 466, 495, 457), (466, 164, 460, 495), (201, 496, 184, 12), (90, 464, 496, 201), (464, 162, 457, 496), (450, 497, 456, 160), (159, 455, 497, 450), (455, 43, 228, 497), (449, 498, 455, 159), (87, 271, 498, 449), (271, 18, 227, 498), (447, 499, 454, 158), (157, 453, 499, 447), (453, 159, 450, 499), (446, 500, 453, 157), (88, 272, 500, 446), (272, 87, 449, 500), (266, 501, 452, 82), (81, 451, 501, 266), (451, 157, 447, 501), (265, 502, 451, 81), (22, 200, 502, 265), (200, 88, 446, 502), (445, 503, 254, 70), (158, 454, 503, 445), (454, 160, 448, 503), (197, 504, 191, 19), (82, 452, 504, 197), (452, 158, 445, 504), (438, 505, 444, 156), (155, 443, 505, 438), (443, 37, 222, 505), (437, 506, 443, 155), (79, 263, 506, 437), (263, 15, 221, 506), (435, 507, 442, 154), (153, 441, 507, 435), (441, 155, 438, 507), (434, 508, 441, 153), (80, 264, 508, 434), (264, 79, 437, 508), (258, 509, 440, 74), (73, 439, 509, 258), (439, 153, 435, 509), (257, 510, 439, 73), (21, 196, 510, 257), (196, 80, 434, 510), (433, 511, 256, 72), (154, 442, 511, 433), (442, 156, 436, 511), (193, 512, 192, 20), (74, 440, 512, 193), (440, 154, 433, 512), (426, 513, 432, 152), (151, 431, 513, 426), (431, 73, 258, 513), (425, 514, 431, 151), (77, 261, 514, 425), (261, 21, 257, 514), (423, 515, 430, 150), (149, 429, 515, 423), (429, 151, 426, 515), (422, 516, 429, 149), (78, 262, 516, 422), (262, 77, 425, 516), (228, 517, 428, 44), (43, 427, 517, 228), (427, 149, 423, 517), (227, 518, 427, 43), (18, 195, 518, 227), (195, 78, 422, 518), (421, 519, 232, 48), (150, 430, 519, 421), (430, 152, 424, 519), (178, 520, 180, 8), (44, 428, 520, 178), (428, 150, 421, 520), (414, 521, 420, 148), (147, 419, 521, 414), (419, 75, 260, 521), (413, 522, 419, 147), (52, 182, 522, 413), (182, 10, 259, 522), (411, 523, 418, 146), (145, 417, 523, 411), (417, 147, 414, 523), (410, 524, 417, 145), (51, 236, 524, 410), (236, 52, 413, 524), (252, 525, 416, 68), (67, 415, 525, 252), (415, 145, 411, 525), (251, 526, 415, 67), (5, 235, 526, 251), (235, 51, 410, 526), (409, 527, 262, 78), (146, 418, 527, 409), (418, 148, 412, 527), (190, 528, 195, 18), (68, 416, 528, 190), (416, 146, 409, 528), (402, 529, 408, 144), (143, 407, 529, 402), (407, 61, 246, 529), (401, 530, 407, 143), (28, 170, 530, 401), (170, 1, 245, 530), (399, 531, 406, 142), (141, 405, 531, 399), (405, 143, 402, 531), (398, 532, 405, 141), (27, 212, 532, 398), (212, 28, 401, 532), (260, 533, 404, 76), (75, 403, 533, 260), (403, 141, 399, 533), (259, 534, 403, 75), (10, 211, 534, 259), (211, 27, 398, 534), (397, 535, 264, 80), (142, 406, 535, 397), (406, 144, 400, 535), (194, 536, 196, 21), (76, 404, 536, 194), (404, 142, 397, 536), (390, 537, 396, 140), (139, 395, 537, 390), (395, 81, 266, 537), (389, 538, 395, 139), (85, 269, 538, 389), (269, 22, 265, 538), (387, 539, 394, 138), (137, 393, 539, 387), (393, 139, 390, 539), (386, 540, 393, 137), (86, 270, 540, 386), (270, 85, 389, 540), (234, 541, 392, 49), (50, 391, 541, 234), (391, 137, 387, 541), (181, 542, 391, 50), (9, 199, 542, 181), (199, 86, 386, 542), (385, 543, 230, 46), (138, 394, 543, 385), (394, 140, 388, 543), (233, 544, 179, 4), (49, 392, 544, 233), (392, 138, 385, 544), (378, 545, 384, 136), (135, 383, 545, 378), (383, 83, 268, 545), (377, 546, 383, 135), (60, 186, 546, 377), (186, 14, 267, 546), (375, 547, 382, 134), (133, 381, 547, 375), (381, 135, 378, 547), (374, 548, 381, 133), (59, 244, 548, 374), (244, 60, 377, 548), (210, 549, 380, 25), (26, 379, 549, 210), (379, 133, 375, 549), (169, 550, 379, 26), (0, 243, 550, 169), (243, 59, 374, 550), (373, 551, 270, 86), (134, 382, 551, 373), (382, 136, 376, 551), (209, 552, 199, 9), (25, 380, 552, 209), (380, 134, 373, 552), (366, 553, 372, 132), (131, 371, 553, 366), (371, 67, 252, 553), (365, 554, 371, 131), (36, 174, 554, 365), (174, 5, 251, 554), (363, 555, 370, 130), (129, 369, 555, 363), (369, 131, 366, 555), (362, 556, 369, 129), (35, 220, 556, 362), (220, 36, 365, 556), (268, 557, 368, 84), (83, 367, 557, 268), (367, 129, 363, 557), (267, 558, 367, 83), (14, 219, 558, 267), (219, 35, 362, 558), (361, 559, 272, 88), (130, 370, 559, 361), (370, 132, 364, 559), (198, 560, 200, 22), (84, 368, 560, 198), (368, 130, 361, 560), (354, 561, 360, 128), (127, 359, 561, 354), (359, 89, 274, 561), (353, 562, 359, 127), (93, 277, 562, 353), (277, 23, 273, 562), (351, 563, 358, 126), (125, 357, 563, 351), (357, 127, 354, 563), (350, 564, 357, 125), (94, 278, 564, 350), (278, 93, 353, 564), (242, 565, 356, 57), (58, 355, 565, 242), (355, 125, 351, 565), (185, 566, 355, 58), (13, 203, 566, 185), (203, 94, 350, 566), (349, 567, 216, 32), (126, 358, 567, 349), (358, 128, 352, 567), (241, 568, 172, 2), (57, 356, 568, 241), (356, 126, 349, 568), (342, 569, 348, 124), (123, 347, 569, 342), (347, 91, 276, 569), (341, 570, 347, 123), (45, 229, 570, 341), (229, 19, 275, 570), (339, 571, 346, 122), (121, 345, 571, 339), (345, 123, 342, 571), (338, 572, 345, 121), (46, 230, 572, 338), (230, 45, 341, 572), (218, 573, 344, 33), (34, 343, 573, 218), (343, 121, 339, 573), (173, 574, 343, 34), (4, 179, 574, 173), (179, 46, 338, 574), (337, 575, 278, 94), (122, 346, 575, 337), (346, 124, 340, 575), (217, 576, 203, 13), (33, 344, 576, 217), (344, 122, 337, 576), (330, 577, 336, 120), (119, 335, 577, 330), (335, 65, 250, 577), (329, 578, 335, 119), (69, 253, 578, 329), (253, 8, 249, 578), (327, 579, 334, 118), (117, 333, 579, 327), (333, 119, 330, 579), (326, 580, 333, 117), (70, 254, 580, 326), (254, 69, 329, 580), (276, 581, 332, 92), (91, 331, 581, 276), (331, 117, 327, 581), (275, 582, 331, 91), (19, 191, 582, 275), (191, 70, 326, 582), (325, 583, 280, 96), (118, 334, 583, 325), (334, 120, 328, 583), (202, 584, 204, 23), (92, 332, 584, 202), (332, 118, 325, 584), (318, 585, 324, 116), (115, 323, 585, 318), (323, 97, 282, 585), (317, 586, 323, 115), (101, 285, 586, 317), (285, 24, 281, 586), (315, 587, 322, 114), (113, 321, 587, 315), (321, 115, 318, 587), (314, 588, 321, 113), (102, 286, 588, 314), (286, 101, 317, 588), (226, 589, 320, 42), (41, 319, 589, 226), (319, 113, 315, 589), (225, 590, 319, 41), (17, 207, 590, 225), (207, 102, 314, 590), (313, 591, 224, 40), (114, 322, 591, 313), (322, 116, 316, 591), (177, 592, 176, 7), (42, 320, 592, 177), (320, 114, 313, 592), (306, 593, 312, 112), (111, 311, 593, 306), (311, 99, 284, 593), (305, 594, 311, 111), (47, 231, 594, 305), (231, 20, 283, 594), (303, 595, 310, 110), (109, 309, 595, 303), (309, 111, 306, 595), (302, 596, 309, 109), (48, 232, 596, 302), (232, 47, 305, 596), (250, 597, 308, 66), (65, 307, 597, 250), (307, 109, 303, 597), (249, 598, 307, 65), (8, 180, 598, 249), (180, 48, 302, 598), (301, 599, 286, 102), (110, 310, 599, 301), (310, 112, 304, 599), (189, 600, 207, 17), (66, 308, 600, 189), (308, 110, 301, 600), (294, 601, 300, 108), (107, 299, 601, 294), (299, 53, 238, 601), (293, 602, 299, 107), (71, 255, 602, 293), (255, 6, 237, 602), (291, 603, 298, 106), (105, 297, 603, 291), (297, 107, 294, 603), (290, 604, 297, 105), (72, 256, 604, 290), (256, 71, 293, 604), (284, 605, 296, 100), (99, 295, 605, 284), (295, 105, 291, 605), (283, 606, 295, 99), (20, 192, 606, 283), (192, 72, 290, 606), (289, 607, 288, 104), (106, 298, 607, 289), (298, 108, 292, 607), (206, 608, 208, 24), (100, 296, 608, 206), (296, 106, 289, 608), (292, 609, 287, 103), (108, 300, 609, 292), (300, 54, 183, 609), (304, 610, 285, 101), (112, 312, 610, 304), (312, 100, 206, 610), (316, 611, 223, 39), (116, 324, 611, 316), (324, 98, 205, 611), (328, 612, 279, 95), (120, 336, 612, 328), (336, 66, 189, 612), (340, 613, 277, 93), (124, 348, 613, 340), (348, 92, 202, 613), (352, 614, 215, 31), (128, 360, 614, 352), (360, 90, 201, 614), (364, 615, 271, 87), (132, 372, 615, 364), (372, 68, 190, 615), (376, 616, 269, 85), (136, 384, 616, 376), (384, 84, 198, 616), (388, 617, 229, 45), (140, 396, 617, 388), (396, 82, 197, 617), (400, 618, 263, 79), (144, 408, 618, 400), (408, 62, 187, 618), (412, 619, 261, 77), (148, 420, 619, 412), (420, 76, 194, 619), (424, 620, 231, 47), (152, 432, 620, 424), (432, 74, 193, 620), (436, 621, 255, 71), (156, 444, 621, 436), (444, 38, 175, 621), (448, 622, 253, 69), (160, 456, 622, 448), (456, 44, 178, 622), (460, 623, 239, 55), (164, 468, 623, 460), (468, 42, 177, 623), (472, 624, 247, 63), (168, 480, 624, 472), (480, 30, 171, 624)])
me_plane.polygons.foreach_set('use_smooth', [True] * 576)
_uv = me_plane.uv_layers.new(name='UVMap')
_uv.uv.foreach_set('vector', [-22.69, -45.38, -24.77, -45.38, -24.77, -49.55, -22.69, -49.55, 2.335, -45.38, 0.25, -45.38, 0.25, -49.55, 2.335, -49.55, 2.335, 4.671, 0.25, 4.671, 0.25, 0.5, 2.335, 0.5, -22.69, 4.671, -24.77, 4.671, -24.77, 0.5, -22.69, 0.5, -10.18, 4.671, -12.26, 4.671, -12.26, 0.5, -10.18, 0.5, -10.18, 29.69, -12.26, 29.69, -12.26, 25.52, -10.18, 25.52, -22.69, 29.69, -24.77, 29.69, -24.77, 25.52, -22.69, 25.52, 14.85, 4.671, 12.76, 4.671, 12.76, 0.5, 14.85, 0.5, 14.85, 29.69, 12.76, 29.69, 12.76, 25.52, 14.85, 25.52, 2.335, 29.69, 0.25, 29.69, 0.25, 25.52, 2.335, 25.52, 14.85, -45.38, 12.76, -45.38, 12.76, -49.55, 14.85, -49.55, 14.85, -20.35, 12.76, -20.35, 12.76, -24.52, 14.85, -24.52, 2.335, -20.35, 0.25, -20.35, 0.25, -24.52, 2.335, -24.52, -10.18, -45.38, -12.26, -45.38, -12.26, -49.55, -10.18, -49.55, -10.18, -20.35, -12.26, -20.35, -12.26, -24.52, -10.18, -24.52, -22.69, -20.35, -24.77, -20.35, -24.77, -24.52, -22.69, -24.52, -14.35, -20.35, -16.43, -20.35, -16.43, -24.52, -14.35, -24.52, -18.52, -20.35, -20.6, -20.35, -20.6, -24.52, -18.52, -24.52, -14.35, -3.671, -16.43, -3.671, -16.43, -7.841, -14.35, -7.841, -14.35, -12.01, -16.43, -12.01, -16.43, -16.18, -14.35, -16.18, -18.52, -3.671, -20.6, -3.671, -20.6, -7.841, -18.52, -7.841, -18.52, -12.01, -20.6, -12.01, -20.6, -16.18, -18.52, -16.18, -22.69, -3.671, -24.77, -3.671, -24.77, -7.841, -22.69, -7.841, -22.69, -12.01, -24.77, -12.01, -24.77, -16.18, -22.69, -16.18, -1.835, -20.35, -3.921, -20.35, -3.921, -24.52, -1.835, -24.52, -6.006, -20.35, -8.091, -20.35, -8.091, -24.52, -6.006, -24.52, -1.835, -3.671, -3.921, -3.671, -3.921, -7.841, -1.835, -7.841, -1.835, -12.01, -3.921, -12.01, -3.921, -16.18, -1.835, -16.18, -6.006, -3.671, -8.091, -3.671, -8.091, -7.841, -6.006, -7.841, -6.006, -12.01, -8.091, -12.01, -8.091, -16.18, -6.006, -16.18, -10.18, -3.671, -12.26, -3.671, -12.26, -7.841, -10.18, -7.841, -10.18, -12.01, -12.26, -12.01, -12.26, -16.18, -10.18, -16.18, -1.835, -45.38, -3.921, -45.38, -3.921, -49.55, -1.835, -49.55, -6.006, -45.38, -8.091, -45.38, -8.091, -49.55, -6.006, -49.55, -1.835, -28.69, -3.921, -28.69, -3.921, -32.86, -1.835, -32.86, -1.835, -37.04, -3.921, -37.04, -3.921, -41.21, -1.835, -41.21, -6.006, -28.69, -8.091, -28.69, -8.091, -32.86, -6.006, -32.86, -6.006, -37.04, -8.091, -37.04, -8.091, -41.21, -6.006, -41.21, -10.18, -28.69, -12.26, -28.69, -12.26, -32.86, -10.18, -32.86, -10.18, -37.04, -12.26, -37.04, -12.26, -41.21, -10.18, -41.21, 10.68, -20.35, 8.591, -20.35, 8.591, -24.52, 10.68, -24.52, 6.506, -20.35, 4.421, -20.35, 4.421, -24.52, 6.506, -24.52, 10.68, -3.671, 8.591, -3.671, 8.591, -7.841, 10.68, -7.841, 10.68, -12.01, 8.591, -12.01, 8.591, -16.18, 10.68, -16.18, 6.506, -3.671, 4.421, -3.671, 4.421, -7.841, 6.506, -7.841, 6.506, -12.01, 4.421, -12.01, 4.421, -16.18, 6.506, -16.18, 2.335, -3.671, 0.25, -3.671, 0.25, -7.841, 2.335, -7.841, 2.335, -12.01, 0.25, -12.01, 0.25, -16.18, 2.335, -16.18, 23.19, -20.35, 21.1, -20.35, 21.1, -24.52, 23.19, -24.52, 19.02, -20.35, 16.93, -20.35, 16.93, -24.52, 19.02, -24.52, 23.19, -3.671, 21.1, -3.671, 21.1, -7.841, 23.19, -7.841, 23.19, -12.01, 21.1, -12.01, 21.1, -16.18, 23.19, -16.18, 19.02, -3.671, 16.93, -3.671, 16.93, -7.841, 19.02, -7.841, 19.02, -12.01, 16.93, -12.01, 16.93, -16.18, 19.02, -16.18, 14.85, -3.671, 12.76, -3.671, 12.76, -7.841, 14.85, -7.841, 14.85, -12.01, 12.76, -12.01, 12.76, -16.18, 14.85, -16.18, 23.19, -45.38, 21.1, -45.38, 21.1, -49.55, 23.19, -49.55, 19.02, -45.38, 16.93, -45.38, 16.93, -49.55, 19.02, -49.55, 23.19, -28.69, 21.1, -28.69, 21.1, -32.86, 23.19, -32.86, 23.19, -37.04, 21.1, -37.04, 21.1, -41.21, 23.19, -41.21, 19.02, -28.69, 16.93, -28.69, 16.93, -32.86, 19.02, -32.86, 19.02, -37.04, 16.93, -37.04, 16.93, -41.21, 19.02, -41.21, 14.85, -28.69, 12.76, -28.69, 12.76, -32.86, 14.85, -32.86, 14.85, -37.04, 12.76, -37.04, 12.76, -41.21, 14.85, -41.21, 10.68, 29.69, 8.591, 29.69, 8.591, 25.52, 10.68, 25.52, 6.506, 29.69, 4.421, 29.69, 4.421, 25.52, 6.506, 25.52, 10.68, 46.38, 8.591, 46.38, 8.591, 42.21, 10.68, 42.21, 10.68, 38.04, 8.591, 38.04, 8.591, 33.86, 10.68, 33.86, 6.506, 46.38, 4.421, 46.38, 4.421, 42.21, 6.506, 42.21, 6.506, 38.04, 4.421, 38.04, 4.421, 33.86, 6.506, 33.86, 2.335, 46.38, 0.25, 46.38, 0.25, 42.21, 2.335, 42.21, 2.335, 38.04, 0.25, 38.04, 0.25, 33.86, 2.335, 33.86, 23.19, 29.69, 21.1, 29.69, 21.1, 25.52, 23.19, 25.52, 19.02, 29.69, 16.93, 29.69, 16.93, 25.52, 19.02, 25.52, 23.19, 46.38, 21.1, 46.38, 21.1, 42.21, 23.19, 42.21, 23.19, 38.04, 21.1, 38.04, 21.1, 33.86, 23.19, 33.86, 19.02, 46.38, 16.93, 46.38, 16.93, 42.21, 19.02, 42.21, 19.02, 38.04, 16.93, 38.04, 16.93, 33.86, 19.02, 33.86, 14.85, 46.38, 12.76, 46.38, 12.76, 42.21, 14.85, 42.21, 14.85, 38.04, 12.76, 38.04, 12.76, 33.86, 14.85, 33.86, 23.19, 4.671, 21.1, 4.671, 21.1, 0.5, 23.19, 0.5, 19.02, 4.671, 16.93, 4.671, 16.93, 0.5, 19.02, 0.5, 23.19, 21.35, 21.1, 21.35, 21.1, 17.18, 23.19, 17.18, 23.19, 13.01, 21.1, 13.01, 21.1, 8.841, 23.19, 8.841, 19.02, 21.35, 16.93, 21.35, 16.93, 17.18, 19.02, 17.18, 19.02, 13.01, 16.93, 13.01, 16.93, 8.841, 19.02, 8.841, 14.85, 21.35, 12.76, 21.35, 12.76, 17.18, 14.85, 17.18, 14.85, 13.01, 12.76, 13.01, 12.76, 8.841, 14.85, 8.841, -14.35, 29.69, -16.43, 29.69, -16.43, 25.52, -14.35, 25.52, -18.52, 29.69, -20.6, 29.69, -20.6, 25.52, -18.52, 25.52, -14.35, 46.38, -16.43, 46.38, -16.43, 42.21, -14.35, 42.21, -14.35, 38.04, -16.43, 38.04, -16.43, 33.86, -14.35, 33.86, -18.52, 46.38, -20.6, 46.38, -20.6, 42.21, -18.52, 42.21, -18.52, 38.04, -20.6, 38.04, -20.6, 33.86, -18.52, 33.86, -22.69, 46.38, -24.77, 46.38, -24.77, 42.21, -22.69, 42.21, -22.69, 38.04, -24.77, 38.04, -24.77, 33.86, -22.69, 33.86, -1.835, 29.69, -3.921, 29.69, -3.921, 25.52, -1.835, 25.52, -6.006, 29.69, -8.091, 29.69, -8.091, 25.52, -6.006, 25.52, -1.835, 46.38, -3.921, 46.38, -3.921, 42.21, -1.835, 42.21, -1.835, 38.04, -3.921, 38.04, -3.921, 33.86, -1.835, 33.86, -6.006, 46.38, -8.091, 46.38, -8.091, 42.21, -6.006, 42.21, -6.006, 38.04, -8.091, 38.04, -8.091, 33.86, -6.006, 33.86, -10.18, 46.38, -12.26, 46.38, -12.26, 42.21, -10.18, 42.21, -10.18, 38.04, -12.26, 38.04, -12.26, 33.86, -10.18, 33.86, -1.835, 4.671, -3.921, 4.671, -3.921, 0.5, -1.835, 0.5, -6.006, 4.671, -8.091, 4.671, -8.091, 0.5, -6.006, 0.5, -1.835, 21.35, -3.921, 21.35, -3.921, 17.18, -1.835, 17.18, -1.835, 13.01, -3.921, 13.01, -3.921, 8.841, -1.835, 8.841, -6.006, 21.35, -8.091, 21.35, -8.091, 17.18, -6.006, 17.18, -6.006, 13.01, -8.091, 13.01, -8.091, 8.841, -6.006, 8.841, -10.18, 21.35, -12.26, 21.35, -12.26, 17.18, -10.18, 17.18, -10.18, 13.01, -12.26, 13.01, -12.26, 8.841, -10.18, 8.841, -14.35, 4.671, -16.43, 4.671, -16.43, 0.5, -14.35, 0.5, -18.52, 4.671, -20.6, 4.671, -20.6, 0.5, -18.52, 0.5, -14.35, 21.35, -16.43, 21.35, -16.43, 17.18, -14.35, 17.18, -14.35, 13.01, -16.43, 13.01, -16.43, 8.841, -14.35, 8.841, -18.52, 21.35, -20.6, 21.35, -20.6, 17.18, -18.52, 17.18, -18.52, 13.01, -20.6, 13.01, -20.6, 8.841, -18.52, 8.841, -22.69, 21.35, -24.77, 21.35, -24.77, 17.18, -22.69, 17.18, -22.69, 13.01, -24.77, 13.01, -24.77, 8.841, -22.69, 8.841, 10.68, 4.671, 8.591, 4.671, 8.591, 0.5, 10.68, 0.5, 6.506, 4.671, 4.421, 4.671, 4.421, 0.5, 6.506, 0.5, 10.68, 21.35, 8.591, 21.35, 8.591, 17.18, 10.68, 17.18, 10.68, 13.01, 8.591, 13.01, 8.591, 8.841, 10.68, 8.841, 6.506, 21.35, 4.421, 21.35, 4.421, 17.18, 6.506, 17.18, 6.506, 13.01, 4.421, 13.01, 4.421, 8.841, 6.506, 8.841, 2.335, 21.35, 0.25, 21.35, 0.25, 17.18, 2.335, 17.18, 2.335, 13.01, 0.25, 13.01, 0.25, 8.841, 2.335, 8.841, 10.68, -45.38, 8.591, -45.38, 8.591, -49.55, 10.68, -49.55, 6.506, -45.38, 4.421, -45.38, 4.421, -49.55, 6.506, -49.55, 10.68, -28.69, 8.591, -28.69, 8.591, -32.86, 10.68, -32.86, 10.68, -37.04, 8.591, -37.04, 8.591, -41.21, 10.68, -41.21, 6.506, -28.69, 4.421, -28.69, 4.421, -32.86, 6.506, -32.86, 6.506, -37.04, 4.421, -37.04, 4.421, -41.21, 6.506, -41.21, 2.335, -28.69, 0.25, -28.69, 0.25, -32.86, 2.335, -32.86, 2.335, -37.04, 0.25, -37.04, 0.25, -41.21, 2.335, -41.21, -14.35, -45.38, -16.43, -45.38, -16.43, -49.55, -14.35, -49.55, -18.52, -45.38, -20.6, -45.38, -20.6, -49.55, -18.52, -49.55, -14.35, -28.69, -16.43, -28.69, -16.43, -32.86, -14.35, -32.86, -14.35, -37.04, -16.43, -37.04, -16.43, -41.21, -14.35, -41.21, -18.52, -28.69, -20.6, -28.69, -20.6, -32.86, -18.52, -32.86, -18.52, -37.04, -20.6, -37.04, -20.6, -41.21, -18.52, -41.21, -22.69, -28.69, -24.77, -28.69, -24.77, -32.86, -22.69, -32.86, -22.69, -37.04, -24.77, -37.04, -24.77, -41.21, -22.69, -41.21, -20.6, -37.04, -22.69, -37.04, -22.69, -41.21, -20.6, -41.21, -20.6, -32.86, -22.69, -32.86, -22.69, -37.04, -20.6, -37.04, -22.69, -32.86, -24.77, -32.86, -24.77, -37.04, -22.69, -37.04, -20.6, -28.69, -22.69, -28.69, -22.69, -32.86, -20.6, -32.86, -20.6, -24.52, -22.69, -24.52, -22.69, -28.69, -20.6, -28.69, -22.69, -24.52, -24.77, -24.52, -24.77, -28.69, -22.69, -28.69, -16.43, -37.04, -18.52, -37.04, -18.52, -41.21, -16.43, -41.21, -16.43, -32.86, -18.52, -32.86, -18.52, -37.04, -16.43, -37.04, -18.52, -32.86, -20.6, -32.86, -20.6, -37.04, -18.52, -37.04, -16.43, -28.69, -18.52, -28.69, -18.52, -32.86, -16.43, -32.86, -16.43, -24.52, -18.52, -24.52, -18.52, -28.69, -16.43, -28.69, -18.52, -24.52, -20.6, -24.52, -20.6, -28.69, -18.52, -28.69, -12.26, -37.04, -14.35, -37.04, -14.35, -41.21, -12.26, -41.21, -12.26, -32.86, -14.35, -32.86, -14.35, -37.04, -12.26, -37.04, -14.35, -32.86, -16.43, -32.86, -16.43, -37.04, -14.35, -37.04, -12.26, -28.69, -14.35, -28.69, -14.35, -32.86, -12.26, -32.86, -12.26, -24.52, -14.35, -24.52, -14.35, -28.69, -12.26, -28.69, -14.35, -24.52, -16.43, -24.52, -16.43, -28.69, -14.35, -28.69, -16.43, -45.38, -18.52, -45.38, -18.52, -49.55, -16.43, -49.55, -16.43, -41.21, -18.52, -41.21, -18.52, -45.38, -16.43, -45.38, -18.52, -41.21, -20.6, -41.21, -20.6, -45.38, -18.52, -45.38, -12.26, -45.38, -14.35, -45.38, -14.35, -49.55, -12.26, -49.55, -12.26, -41.21, -14.35, -41.21, -14.35, -45.38, -12.26, -45.38, -14.35, -41.21, -16.43, -41.21, -16.43, -45.38, -14.35, -45.38, 4.421, -37.04, 2.335, -37.04, 2.335, -41.21, 4.421, -41.21, 4.421, -32.86, 2.335, -32.86, 2.335, -37.04, 4.421, -37.04, 2.335, -32.86, 0.25, -32.86, 0.25, -37.04, 2.335, -37.04, 4.421, -28.69, 2.335, -28.69, 2.335, -32.86, 4.421, -32.86, 4.421, -24.52, 2.335, -24.52, 2.335, -28.69, 4.421, -28.69, 2.335, -24.52, 0.25, -24.52, 0.25, -28.69, 2.335, -28.69, 8.591, -37.04, 6.506, -37.04, 6.506, -41.21, 8.591, -41.21, 8.591, -32.86, 6.506, -32.86, 6.506, -37.04, 8.591, -37.04, 6.506, -32.86, 4.421, -32.86, 4.421, -37.04, 6.506, -37.04, 8.591, -28.69, 6.506, -28.69, 6.506, -32.86, 8.591, -32.86, 8.591, -24.52, 6.506, -24.52, 6.506, -28.69, 8.591, -28.69, 6.506, -24.52, 4.421, -24.52, 4.421, -28.69, 6.506, -28.69, 12.76, -37.04, 10.68, -37.04, 10.68, -41.21, 12.76, -41.21, 12.76, -32.86, 10.68, -32.86, 10.68, -37.04, 12.76, -37.04, 10.68, -32.86, 8.591, -32.86, 8.591, -37.04, 10.68, -37.04, 12.76, -28.69, 10.68, -28.69, 10.68, -32.86, 12.76, -32.86, 12.76, -24.52, 10.68, -24.52, 10.68, -28.69, 12.76, -28.69, 10.68, -24.52, 8.591, -24.52, 8.591, -28.69, 10.68, -28.69, 8.591, -45.38, 6.506, -45.38, 6.506, -49.55, 8.591, -49.55, 8.591, -41.21, 6.506, -41.21, 6.506, -45.38, 8.591, -45.38, 6.506, -41.21, 4.421, -41.21, 4.421, -45.38, 6.506, -45.38, 12.76, -45.38, 10.68, -45.38, 10.68, -49.55, 12.76, -49.55, 12.76, -41.21, 10.68, -41.21, 10.68, -45.38, 12.76, -45.38, 10.68, -41.21, 8.591, -41.21, 8.591, -45.38, 10.68, -45.38, 4.421, 13.01, 2.335, 13.01, 2.335, 8.841, 4.421, 8.841, 4.421, 17.18, 2.335, 17.18, 2.335, 13.01, 4.421, 13.01, 2.335, 17.18, 0.25, 17.18, 0.25, 13.01, 2.335, 13.01, 4.421, 21.35, 2.335, 21.35, 2.335, 17.18, 4.421, 17.18, 4.421, 25.52, 2.335, 25.52, 2.335, 21.35, 4.421, 21.35, 2.335, 25.52, 0.25, 25.52, 0.25, 21.35, 2.335, 21.35, 8.591, 13.01, 6.506, 13.01, 6.506, 8.841, 8.591, 8.841, 8.591, 17.18, 6.506, 17.18, 6.506, 13.01, 8.591, 13.01, 6.506, 17.18, 4.421, 17.18, 4.421, 13.01, 6.506, 13.01, 8.591, 21.35, 6.506, 21.35, 6.506, 17.18, 8.591, 17.18, 8.591, 25.52, 6.506, 25.52, 6.506, 21.35, 8.591, 21.35, 6.506, 25.52, 4.421, 25.52, 4.421, 21.35, 6.506, 21.35, 12.76, 13.01, 10.68, 13.01, 10.68, 8.841, 12.76, 8.841, 12.76, 17.18, 10.68, 17.18, 10.68, 13.01, 12.76, 13.01, 10.68, 17.18, 8.591, 17.18, 8.591, 13.01, 10.68, 13.01, 12.76, 21.35, 10.68, 21.35, 10.68, 17.18, 12.76, 17.18, 12.76, 25.52, 10.68, 25.52, 10.68, 21.35, 12.76, 21.35, 10.68, 25.52, 8.591, 25.52, 8.591, 21.35, 10.68, 21.35, 8.591, 4.671, 6.506, 4.671, 6.506, 0.5, 8.591, 0.5, 8.591, 8.841, 6.506, 8.841, 6.506, 4.671, 8.591, 4.671, 6.506, 8.841, 4.421, 8.841, 4.421, 4.671, 6.506, 4.671, 12.76, 4.671, 10.68, 4.671, 10.68, 0.5, 12.76, 0.5, 12.76, 8.841, 10.68, 8.841, 10.68, 4.671, 12.76, 4.671, 10.68, 8.841, 8.591, 8.841, 8.591, 4.671, 10.68, 4.671, -20.6, 13.01, -22.69, 13.01, -22.69, 8.841, -20.6, 8.841, -20.6, 17.18, -22.69, 17.18, -22.69, 13.01, -20.6, 13.01, -22.69, 17.18, -24.77, 17.18, -24.77, 13.01, -22.69, 13.01, -20.6, 21.35, -22.69, 21.35, -22.69, 17.18, -20.6, 17.18, -20.6, 25.52, -22.69, 25.52, -22.69, 21.35, -20.6, 21.35, -22.69, 25.52, -24.77, 25.52, -24.77, 21.35, -22.69, 21.35, -16.43, 13.01, -18.52, 13.01, -18.52, 8.841, -16.43, 8.841, -16.43, 17.18, -18.52, 17.18, -18.52, 13.01, -16.43, 13.01, -18.52, 17.18, -20.6, 17.18, -20.6, 13.01, -18.52, 13.01, -16.43, 21.35, -18.52, 21.35, -18.52, 17.18, -16.43, 17.18, -16.43, 25.52, -18.52, 25.52, -18.52, 21.35, -16.43, 21.35, -18.52, 25.52, -20.6, 25.52, -20.6, 21.35, -18.52, 21.35, -12.26, 13.01, -14.35, 13.01, -14.35, 8.841, -12.26, 8.841, -12.26, 17.18, -14.35, 17.18, -14.35, 13.01, -12.26, 13.01, -14.35, 17.18, -16.43, 17.18, -16.43, 13.01, -14.35, 13.01, -12.26, 21.35, -14.35, 21.35, -14.35, 17.18, -12.26, 17.18, -12.26, 25.52, -14.35, 25.52, -14.35, 21.35, -12.26, 21.35, -14.35, 25.52, -16.43, 25.52, -16.43, 21.35, -14.35, 21.35, -16.43, 4.671, -18.52, 4.671, -18.52, 0.5, -16.43, 0.5, -16.43, 8.841, -18.52, 8.841, -18.52, 4.671, -16.43, 4.671, -18.52, 8.841, -20.6, 8.841, -20.6, 4.671, -18.52, 4.671, -12.26, 4.671, -14.35, 4.671, -14.35, 0.5, -12.26, 0.5, -12.26, 8.841, -14.35, 8.841, -14.35, 4.671, -12.26, 4.671, -14.35, 8.841, -16.43, 8.841, -16.43, 4.671, -14.35, 4.671, -8.091, 13.01, -10.18, 13.01, -10.18, 8.841, -8.091, 8.841, -8.091, 17.18, -10.18, 17.18, -10.18, 13.01, -8.091, 13.01, -10.18, 17.18, -12.26, 17.18, -12.26, 13.01, -10.18, 13.01, -8.091, 21.35, -10.18, 21.35, -10.18, 17.18, -8.091, 17.18, -8.091, 25.52, -10.18, 25.52, -10.18, 21.35, -8.091, 21.35, -10.18, 25.52, -12.26, 25.52, -12.26, 21.35, -10.18, 21.35, -3.921, 13.01, -6.006, 13.01, -6.006, 8.841, -3.921, 8.841, -3.921, 17.18, -6.006, 17.18, -6.006, 13.01, -3.921, 13.01, -6.006, 17.18, -8.091, 17.18, -8.091, 13.01, -6.006, 13.01, -3.921, 21.35, -6.006, 21.35, -6.006, 17.18, -3.921, 17.18, -3.921, 25.52, -6.006, 25.52, -6.006, 21.35, -3.921, 21.35, -6.006, 25.52, -8.091, 25.52, -8.091, 21.35, -6.006, 21.35, 0.25, 13.01, -1.835, 13.01, -1.835, 8.841, 0.25, 8.841, 0.25, 17.18, -1.835, 17.18, -1.835, 13.01, 0.25, 13.01, -1.835, 17.18, -3.921, 17.18, -3.921, 13.01, -1.835, 13.01, 0.25, 21.35, -1.835, 21.35, -1.835, 17.18, 0.25, 17.18, 0.25, 25.52, -1.835, 25.52, -1.835, 21.35, 0.25, 21.35, -1.835, 25.52, -3.921, 25.52, -3.921, 21.35, -1.835, 21.35, -3.921, 4.671, -6.006, 4.671, -6.006, 0.5, -3.921, 0.5, -3.921, 8.841, -6.006, 8.841, -6.006, 4.671, -3.921, 4.671, -6.006, 8.841, -8.091, 8.841, -8.091, 4.671, -6.006, 4.671, 0.25, 4.671, -1.835, 4.671, -1.835, 0.5, 0.25, 0.5, 0.25, 8.841, -1.835, 8.841, -1.835, 4.671, 0.25, 4.671, -1.835, 8.841, -3.921, 8.841, -3.921, 4.671, -1.835, 4.671, -8.091, 38.04, -10.18, 38.04, -10.18, 33.86, -8.091, 33.86, -8.091, 42.21, -10.18, 42.21, -10.18, 38.04, -8.091, 38.04, -10.18, 42.21, -12.26, 42.21, -12.26, 38.04, -10.18, 38.04, -8.091, 46.38, -10.18, 46.38, -10.18, 42.21, -8.091, 42.21, -8.091, 50.55, -10.18, 50.55, -10.18, 46.38, -8.091, 46.38, -10.18, 50.55, -12.26, 50.55, -12.26, 46.38, -10.18, 46.38, -3.921, 38.04, -6.006, 38.04, -6.006, 33.86, -3.921, 33.86, -3.921, 42.21, -6.006, 42.21, -6.006, 38.04, -3.921, 38.04, -6.006, 42.21, -8.091, 42.21, -8.091, 38.04, -6.006, 38.04, -3.921, 46.38, -6.006, 46.38, -6.006, 42.21, -3.921, 42.21, -3.921, 50.55, -6.006, 50.55, -6.006, 46.38, -3.921, 46.38, -6.006, 50.55, -8.091, 50.55, -8.091, 46.38, -6.006, 46.38, 0.25, 38.04, -1.835, 38.04, -1.835, 33.86, 0.25, 33.86, 0.25, 42.21, -1.835, 42.21, -1.835, 38.04, 0.25, 38.04, -1.835, 42.21, -3.921, 42.21, -3.921, 38.04, -1.835, 38.04, 0.25, 46.38, -1.835, 46.38, -1.835, 42.21, 0.25, 42.21, 0.25, 50.55, -1.835, 50.55, -1.835, 46.38, 0.25, 46.38, -1.835, 50.55, -3.921, 50.55, -3.921, 46.38, -1.835, 46.38, -3.921, 29.69, -6.006, 29.69, -6.006, 25.52, -3.921, 25.52, -3.921, 33.86, -6.006, 33.86, -6.006, 29.69, -3.921, 29.69, -6.006, 33.86, -8.091, 33.86, -8.091, 29.69, -6.006, 29.69, 0.25, 29.69, -1.835, 29.69, -1.835, 25.52, 0.25, 25.52, 0.25, 33.86, -1.835, 33.86, -1.835, 29.69, 0.25, 29.69, -1.835, 33.86, -3.921, 33.86, -3.921, 29.69, -1.835, 29.69, -20.6, 38.04, -22.69, 38.04, -22.69, 33.86, -20.6, 33.86, -20.6, 42.21, -22.69, 42.21, -22.69, 38.04, -20.6, 38.04, -22.69, 42.21, -24.77, 42.21, -24.77, 38.04, -22.69, 38.04, -20.6, 46.38, -22.69, 46.38, -22.69, 42.21, -20.6, 42.21, -20.6, 50.55, -22.69, 50.55, -22.69, 46.38, -20.6, 46.38, -22.69, 50.55, -24.77, 50.55, -24.77, 46.38, -22.69, 46.38, -16.43, 38.04, -18.52, 38.04, -18.52, 33.86, -16.43, 33.86, -16.43, 42.21, -18.52, 42.21, -18.52, 38.04, -16.43, 38.04, -18.52, 42.21, -20.6, 42.21, -20.6, 38.04, -18.52, 38.04, -16.43, 46.38, -18.52, 46.38, -18.52, 42.21, -16.43, 42.21, -16.43, 50.55, -18.52, 50.55, -18.52, 46.38, -16.43, 46.38, -18.52, 50.55, -20.6, 50.55, -20.6, 46.38, -18.52, 46.38, -12.26, 38.04, -14.35, 38.04, -14.35, 33.86, -12.26, 33.86, -12.26, 42.21, -14.35, 42.21, -14.35, 38.04, -12.26, 38.04, -14.35, 42.21, -16.43, 42.21, -16.43, 38.04, -14.35, 38.04, -12.26, 46.38, -14.35, 46.38, -14.35, 42.21, -12.26, 42.21, -12.26, 50.55, -14.35, 50.55, -14.35, 46.38, -12.26, 46.38, -14.35, 50.55, -16.43, 50.55, -16.43, 46.38, -14.35, 46.38, -16.43, 29.69, -18.52, 29.69, -18.52, 25.52, -16.43, 25.52, -16.43, 33.86, -18.52, 33.86, -18.52, 29.69, -16.43, 29.69, -18.52, 33.86, -20.6, 33.86, -20.6, 29.69, -18.52, 29.69, -12.26, 29.69, -14.35, 29.69, -14.35, 25.52, -12.26, 25.52, -12.26, 33.86, -14.35, 33.86, -14.35, 29.69, -12.26, 29.69, -14.35, 33.86, -16.43, 33.86, -16.43, 29.69, -14.35, 29.69, 16.93, 13.01, 14.85, 13.01, 14.85, 8.841, 16.93, 8.841, 16.93, 17.18, 14.85, 17.18, 14.85, 13.01, 16.93, 13.01, 14.85, 17.18, 12.76, 17.18, 12.76, 13.01, 14.85, 13.01, 16.93, 21.35, 14.85, 21.35, 14.85, 17.18, 16.93, 17.18, 16.93, 25.52, 14.85, 25.52, 14.85, 21.35, 16.93, 21.35, 14.85, 25.52, 12.76, 25.52, 12.76, 21.35, 14.85, 21.35, 21.1, 13.01, 19.02, 13.01, 19.02, 8.841, 21.1, 8.841, 21.1, 17.18, 19.02, 17.18, 19.02, 13.01, 21.1, 13.01, 19.02, 17.18, 16.93, 17.18, 16.93, 13.01, 19.02, 13.01, 21.1, 21.35, 19.02, 21.35, 19.02, 17.18, 21.1, 17.18, 21.1, 25.52, 19.02, 25.52, 19.02, 21.35, 21.1, 21.35, 19.02, 25.52, 16.93, 25.52, 16.93, 21.35, 19.02, 21.35, 25.27, 13.01, 23.19, 13.01, 23.19, 8.841, 25.27, 8.841, 25.27, 17.18, 23.19, 17.18, 23.19, 13.01, 25.27, 13.01, 23.19, 17.18, 21.1, 17.18, 21.1, 13.01, 23.19, 13.01, 25.27, 21.35, 23.19, 21.35, 23.19, 17.18, 25.27, 17.18, 25.27, 25.52, 23.19, 25.52, 23.19, 21.35, 25.27, 21.35, 23.19, 25.52, 21.1, 25.52, 21.1, 21.35, 23.19, 21.35, 21.1, 4.671, 19.02, 4.671, 19.02, 0.5, 21.1, 0.5, 21.1, 8.841, 19.02, 8.841, 19.02, 4.671, 21.1, 4.671, 19.02, 8.841, 16.93, 8.841, 16.93, 4.671, 19.02, 4.671, 25.27, 4.671, 23.19, 4.671, 23.19, 0.5, 25.27, 0.5, 25.27, 8.841, 23.19, 8.841, 23.19, 4.671, 25.27, 4.671, 23.19, 8.841, 21.1, 8.841, 21.1, 4.671, 23.19, 4.671, 16.93, 38.04, 14.85, 38.04, 14.85, 33.86, 16.93, 33.86, 16.93, 42.21, 14.85, 42.21, 14.85, 38.04, 16.93, 38.04, 14.85, 42.21, 12.76, 42.21, 12.76, 38.04, 14.85, 38.04, 16.93, 46.38, 14.85, 46.38, 14.85, 42.21, 16.93, 42.21, 16.93, 50.55, 14.85, 50.55, 14.85, 46.38, 16.93, 46.38, 14.85, 50.55, 12.76, 50.55, 12.76, 46.38, 14.85, 46.38, 21.1, 38.04, 19.02, 38.04, 19.02, 33.86, 21.1, 33.86, 21.1, 42.21, 19.02, 42.21, 19.02, 38.04, 21.1, 38.04, 19.02, 42.21, 16.93, 42.21, 16.93, 38.04, 19.02, 38.04, 21.1, 46.38, 19.02, 46.38, 19.02, 42.21, 21.1, 42.21, 21.1, 50.55, 19.02, 50.55, 19.02, 46.38, 21.1, 46.38, 19.02, 50.55, 16.93, 50.55, 16.93, 46.38, 19.02, 46.38, 25.27, 38.04, 23.19, 38.04, 23.19, 33.86, 25.27, 33.86, 25.27, 42.21, 23.19, 42.21, 23.19, 38.04, 25.27, 38.04, 23.19, 42.21, 21.1, 42.21, 21.1, 38.04, 23.19, 38.04, 25.27, 46.38, 23.19, 46.38, 23.19, 42.21, 25.27, 42.21, 25.27, 50.55, 23.19, 50.55, 23.19, 46.38, 25.27, 46.38, 23.19, 50.55, 21.1, 50.55, 21.1, 46.38, 23.19, 46.38, 21.1, 29.69, 19.02, 29.69, 19.02, 25.52, 21.1, 25.52, 21.1, 33.86, 19.02, 33.86, 19.02, 29.69, 21.1, 29.69, 19.02, 33.86, 16.93, 33.86, 16.93, 29.69, 19.02, 29.69, 25.27, 29.69, 23.19, 29.69, 23.19, 25.52, 25.27, 25.52, 25.27, 33.86, 23.19, 33.86, 23.19, 29.69, 25.27, 29.69, 23.19, 33.86, 21.1, 33.86, 21.1, 29.69, 23.19, 29.69, 4.421, 38.04, 2.335, 38.04, 2.335, 33.86, 4.421, 33.86, 4.421, 42.21, 2.335, 42.21, 2.335, 38.04, 4.421, 38.04, 2.335, 42.21, 0.25, 42.21, 0.25, 38.04, 2.335, 38.04, 4.421, 46.38, 2.335, 46.38, 2.335, 42.21, 4.421, 42.21, 4.421, 50.55, 2.335, 50.55, 2.335, 46.38, 4.421, 46.38, 2.335, 50.55, 0.25, 50.55, 0.25, 46.38, 2.335, 46.38, 8.591, 38.04, 6.506, 38.04, 6.506, 33.86, 8.591, 33.86, 8.591, 42.21, 6.506, 42.21, 6.506, 38.04, 8.591, 38.04, 6.506, 42.21, 4.421, 42.21, 4.421, 38.04, 6.506, 38.04, 8.591, 46.38, 6.506, 46.38, 6.506, 42.21, 8.591, 42.21, 8.591, 50.55, 6.506, 50.55, 6.506, 46.38, 8.591, 46.38, 6.506, 50.55, 4.421, 50.55, 4.421, 46.38, 6.506, 46.38, 12.76, 38.04, 10.68, 38.04, 10.68, 33.86, 12.76, 33.86, 12.76, 42.21, 10.68, 42.21, 10.68, 38.04, 12.76, 38.04, 10.68, 42.21, 8.591, 42.21, 8.591, 38.04, 10.68, 38.04, 12.76, 46.38, 10.68, 46.38, 10.68, 42.21, 12.76, 42.21, 12.76, 50.55, 10.68, 50.55, 10.68, 46.38, 12.76, 46.38, 10.68, 50.55, 8.591, 50.55, 8.591, 46.38, 10.68, 46.38, 8.591, 29.69, 6.506, 29.69, 6.506, 25.52, 8.591, 25.52, 8.591, 33.86, 6.506, 33.86, 6.506, 29.69, 8.591, 29.69, 6.506, 33.86, 4.421, 33.86, 4.421, 29.69, 6.506, 29.69, 12.76, 29.69, 10.68, 29.69, 10.68, 25.52, 12.76, 25.52, 12.76, 33.86, 10.68, 33.86, 10.68, 29.69, 12.76, 29.69, 10.68, 33.86, 8.591, 33.86, 8.591, 29.69, 10.68, 29.69, 16.93, -37.04, 14.85, -37.04, 14.85, -41.21, 16.93, -41.21, 16.93, -32.86, 14.85, -32.86, 14.85, -37.04, 16.93, -37.04, 14.85, -32.86, 12.76, -32.86, 12.76, -37.04, 14.85, -37.04, 16.93, -28.69, 14.85, -28.69, 14.85, -32.86, 16.93, -32.86, 16.93, -24.52, 14.85, -24.52, 14.85, -28.69, 16.93, -28.69, 14.85, -24.52, 12.76, -24.52, 12.76, -28.69, 14.85, -28.69, 21.1, -37.04, 19.02, -37.04, 19.02, -41.21, 21.1, -41.21, 21.1, -32.86, 19.02, -32.86, 19.02, -37.04, 21.1, -37.04, 19.02, -32.86, 16.93, -32.86, 16.93, -37.04, 19.02, -37.04, 21.1, -28.69, 19.02, -28.69, 19.02, -32.86, 21.1, -32.86, 21.1, -24.52, 19.02, -24.52, 19.02, -28.69, 21.1, -28.69, 19.02, -24.52, 16.93, -24.52, 16.93, -28.69, 19.02, -28.69, 25.27, -37.04, 23.19, -37.04, 23.19, -41.21, 25.27, -41.21, 25.27, -32.86, 23.19, -32.86, 23.19, -37.04, 25.27, -37.04, 23.19, -32.86, 21.1, -32.86, 21.1, -37.04, 23.19, -37.04, 25.27, -28.69, 23.19, -28.69, 23.19, -32.86, 25.27, -32.86, 25.27, -24.52, 23.19, -24.52, 23.19, -28.69, 25.27, -28.69, 23.19, -24.52, 21.1, -24.52, 21.1, -28.69, 23.19, -28.69, 21.1, -45.38, 19.02, -45.38, 19.02, -49.55, 21.1, -49.55, 21.1, -41.21, 19.02, -41.21, 19.02, -45.38, 21.1, -45.38, 19.02, -41.21, 16.93, -41.21, 16.93, -45.38, 19.02, -45.38, 25.27, -45.38, 23.19, -45.38, 23.19, -49.55, 25.27, -49.55, 25.27, -41.21, 23.19, -41.21, 23.19, -45.38, 25.27, -45.38, 23.19, -41.21, 21.1, -41.21, 21.1, -45.38, 23.19, -45.38, 16.93, -12.01, 14.85, -12.01, 14.85, -16.18, 16.93, -16.18, 16.93, -7.841, 14.85, -7.841, 14.85, -12.01, 16.93, -12.01, 14.85, -7.841, 12.76, -7.841, 12.76, -12.01, 14.85, -12.01, 16.93, -3.671, 14.85, -3.671, 14.85, -7.841, 16.93, -7.841, 16.93, 0.5, 14.85, 0.5, 14.85, -3.671, 16.93, -3.671, 14.85, 0.5, 12.76, 0.5, 12.76, -3.671, 14.85, -3.671, 21.1, -12.01, 19.02, -12.01, 19.02, -16.18, 21.1, -16.18, 21.1, -7.841, 19.02, -7.841, 19.02, -12.01, 21.1, -12.01, 19.02, -7.841, 16.93, -7.841, 16.93, -12.01, 19.02, -12.01, 21.1, -3.671, 19.02, -3.671, 19.02, -7.841, 21.1, -7.841, 21.1, 0.5, 19.02, 0.5, 19.02, -3.671, 21.1, -3.671, 19.02, 0.5, 16.93, 0.5, 16.93, -3.671, 19.02, -3.671, 25.27, -12.01, 23.19, -12.01, 23.19, -16.18, 25.27, -16.18, 25.27, -7.841, 23.19, -7.841, 23.19, -12.01, 25.27, -12.01, 23.19, -7.841, 21.1, -7.841, 21.1, -12.01, 23.19, -12.01, 25.27, -3.671, 23.19, -3.671, 23.19, -7.841, 25.27, -7.841, 25.27, 0.5, 23.19, 0.5, 23.19, -3.671, 25.27, -3.671, 23.19, 0.5, 21.1, 0.5, 21.1, -3.671, 23.19, -3.671, 21.1, -20.35, 19.02, -20.35, 19.02, -24.52, 21.1, -24.52, 21.1, -16.18, 19.02, -16.18, 19.02, -20.35, 21.1, -20.35, 19.02, -16.18, 16.93, -16.18, 16.93, -20.35, 19.02, -20.35, 25.27, -20.35, 23.19, -20.35, 23.19, -24.52, 25.27, -24.52, 25.27, -16.18, 23.19, -16.18, 23.19, -20.35, 25.27, -20.35, 23.19, -16.18, 21.1, -16.18, 21.1, -20.35, 23.19, -20.35, 4.421, -12.01, 2.335, -12.01, 2.335, -16.18, 4.421, -16.18, 4.421, -7.841, 2.335, -7.841, 2.335, -12.01, 4.421, -12.01, 2.335, -7.841, 0.25, -7.841, 0.25, -12.01, 2.335, -12.01, 4.421, -3.671, 2.335, -3.671, 2.335, -7.841, 4.421, -7.841, 4.421, 0.5, 2.335, 0.5, 2.335, -3.671, 4.421, -3.671, 2.335, 0.5, 0.25, 0.5, 0.25, -3.671, 2.335, -3.671, 8.591, -12.01, 6.506, -12.01, 6.506, -16.18, 8.591, -16.18, 8.591, -7.841, 6.506, -7.841, 6.506, -12.01, 8.591, -12.01, 6.506, -7.841, 4.421, -7.841, 4.421, -12.01, 6.506, -12.01, 8.591, -3.671, 6.506, -3.671, 6.506, -7.841, 8.591, -7.841, 8.591, 0.5, 6.506, 0.5, 6.506, -3.671, 8.591, -3.671, 6.506, 0.5, 4.421, 0.5, 4.421, -3.671, 6.506, -3.671, 12.76, -12.01, 10.68, -12.01, 10.68, -16.18, 12.76, -16.18, 12.76, -7.841, 10.68, -7.841, 10.68, -12.01, 12.76, -12.01, 10.68, -7.841, 8.591, -7.841, 8.591, -12.01, 10.68, -12.01, 12.76, -3.671, 10.68, -3.671, 10.68, -7.841, 12.76, -7.841, 12.76, 0.5, 10.68, 0.5, 10.68, -3.671, 12.76, -3.671, 10.68, 0.5, 8.591, 0.5, 8.591, -3.671, 10.68, -3.671, 8.591, -20.35, 6.506, -20.35, 6.506, -24.52, 8.591, -24.52, 8.591, -16.18, 6.506, -16.18, 6.506, -20.35, 8.591, -20.35, 6.506, -16.18, 4.421, -16.18, 4.421, -20.35, 6.506, -20.35, 12.76, -20.35, 10.68, -20.35, 10.68, -24.52, 12.76, -24.52, 12.76, -16.18, 10.68, -16.18, 10.68, -20.35, 12.76, -20.35, 10.68, -16.18, 8.591, -16.18, 8.591, -20.35, 10.68, -20.35, -8.091, -37.04, -10.18, -37.04, -10.18, -41.21, -8.091, -41.21, -8.091, -32.86, -10.18, -32.86, -10.18, -37.04, -8.091, -37.04, -10.18, -32.86, -12.26, -32.86, -12.26, -37.04, -10.18, -37.04, -8.091, -28.69, -10.18, -28.69, -10.18, -32.86, -8.091, -32.86, -8.091, -24.52, -10.18, -24.52, -10.18, -28.69, -8.091, -28.69, -10.18, -24.52, -12.26, -24.52, -12.26, -28.69, -10.18, -28.69, -3.921, -37.04, -6.006, -37.04, -6.006, -41.21, -3.921, -41.21, -3.921, -32.86, -6.006, -32.86, -6.006, -37.04, -3.921, -37.04, -6.006, -32.86, -8.091, -32.86, -8.091, -37.04, -6.006, -37.04, -3.921, -28.69, -6.006, -28.69, -6.006, -32.86, -3.921, -32.86, -3.921, -24.52, -6.006, -24.52, -6.006, -28.69, -3.921, -28.69, -6.006, -24.52, -8.091, -24.52, -8.091, -28.69, -6.006, -28.69, 0.25, -37.04, -1.835, -37.04, -1.835, -41.21, 0.25, -41.21, 0.25, -32.86, -1.835, -32.86, -1.835, -37.04, 0.25, -37.04, -1.835, -32.86, -3.921, -32.86, -3.921, -37.04, -1.835, -37.04, 0.25, -28.69, -1.835, -28.69, -1.835, -32.86, 0.25, -32.86, 0.25, -24.52, -1.835, -24.52, -1.835, -28.69, 0.25, -28.69, -1.835, -24.52, -3.921, -24.52, -3.921, -28.69, -1.835, -28.69, -3.921, -45.38, -6.006, -45.38, -6.006, -49.55, -3.921, -49.55, -3.921, -41.21, -6.006, -41.21, -6.006, -45.38, -3.921, -45.38, -6.006, -41.21, -8.091, -41.21, -8.091, -45.38, -6.006, -45.38, 0.25, -45.38, -1.835, -45.38, -1.835, -49.55, 0.25, -49.55, 0.25, -41.21, -1.835, -41.21, -1.835, -45.38, 0.25, -45.38, -1.835, -41.21, -3.921, -41.21, -3.921, -45.38, -1.835, -45.38, -8.091, -12.01, -10.18, -12.01, -10.18, -16.18, -8.091, -16.18, -8.091, -7.841, -10.18, -7.841, -10.18, -12.01, -8.091, -12.01, -10.18, -7.841, -12.26, -7.841, -12.26, -12.01, -10.18, -12.01, -8.091, -3.671, -10.18, -3.671, -10.18, -7.841, -8.091, -7.841, -8.091, 0.5, -10.18, 0.5, -10.18, -3.671, -8.091, -3.671, -10.18, 0.5, -12.26, 0.5, -12.26, -3.671, -10.18, -3.671, -3.921, -12.01, -6.006, -12.01, -6.006, -16.18, -3.921, -16.18, -3.921, -7.841, -6.006, -7.841, -6.006, -12.01, -3.921, -12.01, -6.006, -7.841, -8.091, -7.841, -8.091, -12.01, -6.006, -12.01, -3.921, -3.671, -6.006, -3.671, -6.006, -7.841, -3.921, -7.841, -3.921, 0.5, -6.006, 0.5, -6.006, -3.671, -3.921, -3.671, -6.006, 0.5, -8.091, 0.5, -8.091, -3.671, -6.006, -3.671, 0.25, -12.01, -1.835, -12.01, -1.835, -16.18, 0.25, -16.18, 0.25, -7.841, -1.835, -7.841, -1.835, -12.01, 0.25, -12.01, -1.835, -7.841, -3.921, -7.841, -3.921, -12.01, -1.835, -12.01, 0.25, -3.671, -1.835, -3.671, -1.835, -7.841, 0.25, -7.841, 0.25, 0.5, -1.835, 0.5, -1.835, -3.671, 0.25, -3.671, -1.835, 0.5, -3.921, 0.5, -3.921, -3.671, -1.835, -3.671, -3.921, -20.35, -6.006, -20.35, -6.006, -24.52, -3.921, -24.52, -3.921, -16.18, -6.006, -16.18, -6.006, -20.35, -3.921, -20.35, -6.006, -16.18, -8.091, -16.18, -8.091, -20.35, -6.006, -20.35, 0.25, -20.35, -1.835, -20.35, -1.835, -24.52, 0.25, -24.52, 0.25, -16.18, -1.835, -16.18, -1.835, -20.35, 0.25, -20.35, -1.835, -16.18, -3.921, -16.18, -3.921, -20.35, -1.835, -20.35, -20.6, -12.01, -22.69, -12.01, -22.69, -16.18, -20.6, -16.18, -20.6, -7.841, -22.69, -7.841, -22.69, -12.01, -20.6, -12.01, -22.69, -7.841, -24.77, -7.841, -24.77, -12.01, -22.69, -12.01, -20.6, -3.671, -22.69, -3.671, -22.69, -7.841, -20.6, -7.841, -20.6, 0.5, -22.69, 0.5, -22.69, -3.671, -20.6, -3.671, -22.69, 0.5, -24.77, 0.5, -24.77, -3.671, -22.69, -3.671, -16.43, -12.01, -18.52, -12.01, -18.52, -16.18, -16.43, -16.18, -16.43, -7.841, -18.52, -7.841, -18.52, -12.01, -16.43, -12.01, -18.52, -7.841, -20.6, -7.841, -20.6, -12.01, -18.52, -12.01, -16.43, -3.671, -18.52, -3.671, -18.52, -7.841, -16.43, -7.841, -16.43, 0.5, -18.52, 0.5, -18.52, -3.671, -16.43, -3.671, -18.52, 0.5, -20.6, 0.5, -20.6, -3.671, -18.52, -3.671, -12.26, -12.01, -14.35, -12.01, -14.35, -16.18, -12.26, -16.18, -12.26, -7.841, -14.35, -7.841, -14.35, -12.01, -12.26, -12.01, -14.35, -7.841, -16.43, -7.841, -16.43, -12.01, -14.35, -12.01, -12.26, -3.671, -14.35, -3.671, -14.35, -7.841, -12.26, -7.841, -12.26, 0.5, -14.35, 0.5, -14.35, -3.671, -12.26, -3.671, -14.35, 0.5, -16.43, 0.5, -16.43, -3.671, -14.35, -3.671, -16.43, -20.35, -18.52, -20.35, -18.52, -24.52, -16.43, -24.52, -16.43, -16.18, -18.52, -16.18, -18.52, -20.35, -16.43, -20.35, -18.52, -16.18, -20.6, -16.18, -20.6, -20.35, -18.52, -20.35, -12.26, -20.35, -14.35, -20.35, -14.35, -24.52, -12.26, -24.52, -12.26, -16.18, -14.35, -16.18, -14.35, -20.35, -12.26, -20.35, -14.35, -16.18, -16.43, -16.18, -16.43, -20.35, -14.35, -20.35, -20.6, -20.35, -22.69, -20.35, -22.69, -24.52, -20.6, -24.52, -20.6, -16.18, -22.69, -16.18, -22.69, -20.35, -20.6, -20.35, -22.69, -16.18, -24.77, -16.18, -24.77, -20.35, -22.69, -20.35, -8.091, -20.35, -10.18, -20.35, -10.18, -24.52, -8.091, -24.52, -8.091, -16.18, -10.18, -16.18, -10.18, -20.35, -8.091, -20.35, -10.18, -16.18, -12.26, -16.18, -12.26, -20.35, -10.18, -20.35, -8.091, -45.38, -10.18, -45.38, -10.18, -49.55, -8.091, -49.55, -8.091, -41.21, -10.18, -41.21, -10.18, -45.38, -8.091, -45.38, -10.18, -41.21, -12.26, -41.21, -12.26, -45.38, -10.18, -45.38, 4.421, -20.35, 2.335, -20.35, 2.335, -24.52, 4.421, -24.52, 4.421, -16.18, 2.335, -16.18, 2.335, -20.35, 4.421, -20.35, 2.335, -16.18, 0.25, -16.18, 0.25, -20.35, 2.335, -20.35, 16.93, -20.35, 14.85, -20.35, 14.85, -24.52, 16.93, -24.52, 16.93, -16.18, 14.85, -16.18, 14.85, -20.35, 16.93, -20.35, 14.85, -16.18, 12.76, -16.18, 12.76, -20.35, 14.85, -20.35, 16.93, -45.38, 14.85, -45.38, 14.85, -49.55, 16.93, -49.55, 16.93, -41.21, 14.85, -41.21, 14.85, -45.38, 16.93, -45.38, 14.85, -41.21, 12.76, -41.21, 12.76, -45.38, 14.85, -45.38, 4.421, 29.69, 2.335, 29.69, 2.335, 25.52, 4.421, 25.52, 4.421, 33.86, 2.335, 33.86, 2.335, 29.69, 4.421, 29.69, 2.335, 33.86, 0.25, 33.86, 0.25, 29.69, 2.335, 29.69, 16.93, 29.69, 14.85, 29.69, 14.85, 25.52, 16.93, 25.52, 16.93, 33.86, 14.85, 33.86, 14.85, 29.69, 16.93, 29.69, 14.85, 33.86, 12.76, 33.86, 12.76, 29.69, 14.85, 29.69, 16.93, 4.671, 14.85, 4.671, 14.85, 0.5, 16.93, 0.5, 16.93, 8.841, 14.85, 8.841, 14.85, 4.671, 16.93, 4.671, 14.85, 8.841, 12.76, 8.841, 12.76, 4.671, 14.85, 4.671, -20.6, 29.69, -22.69, 29.69, -22.69, 25.52, -20.6, 25.52, -20.6, 33.86, -22.69, 33.86, -22.69, 29.69, -20.6, 29.69, -22.69, 33.86, -24.77, 33.86, -24.77, 29.69, -22.69, 29.69, -8.091, 29.69, -10.18, 29.69, -10.18, 25.52, -8.091, 25.52, -8.091, 33.86, -10.18, 33.86, -10.18, 29.69, -8.091, 29.69, -10.18, 33.86, -12.26, 33.86, -12.26, 29.69, -10.18, 29.69, -8.091, 4.671, -10.18, 4.671, -10.18, 0.5, -8.091, 0.5, -8.091, 8.841, -10.18, 8.841, -10.18, 4.671, -8.091, 4.671, -10.18, 8.841, -12.26, 8.841, -12.26, 4.671, -10.18, 4.671, -20.6, 4.671, -22.69, 4.671, -22.69, 0.5, -20.6, 0.5, -20.6, 8.841, -22.69, 8.841, -22.69, 4.671, -20.6, 4.671, -22.69, 8.841, -24.77, 8.841, -24.77, 4.671, -22.69, 4.671, 4.421, 4.671, 2.335, 4.671, 2.335, 0.5, 4.421, 0.5, 4.421, 8.841, 2.335, 8.841, 2.335, 4.671, 4.421, 4.671, 2.335, 8.841, 0.25, 8.841, 0.25, 4.671, 2.335, 4.671, 4.421, -45.38, 2.335, -45.38, 2.335, -49.55, 4.421, -49.55, 4.421, -41.21, 2.335, -41.21, 2.335, -45.38, 4.421, -45.38, 2.335, -41.21, 0.25, -41.21, 0.25, -45.38, 2.335, -45.38, -20.6, -45.38, -22.69, -45.38, -22.69, -49.55, -20.6, -49.55, -20.6, -41.21, -22.69, -41.21, -22.69, -45.38, -20.6, -45.38, -22.69, -41.21, -24.77, -41.21, -24.77, -45.38, -22.69, -45.38])
me_plane.materials.append(mat_material_001)
me_plane.update()
me_cube_003 = bpy.data.meshes.new('Cube.003')
me_cube_003.from_pydata([(-1.0, -1.0, -1.0), (-1.0, -1.0, 1.0), (-1.0, 1.0, -1.0), (-1.0, 1.0, 1.0), (1.0, -1.0, -1.0), (1.0, -1.0, 1.0), (1.0, 1.0, -1.0), (1.0, 1.0, 1.0)], [], [(0, 1, 3, 2), (2, 3, 7, 6), (6, 7, 5, 4), (4, 5, 1, 0), (2, 6, 4, 0), (7, 3, 1, 5)])
_uv = me_cube_003.uv_layers.new(name='UVMap')
_uv.uv.foreach_set('vector', [0.375, 0.0, 0.625, 0.0, 0.625, 0.25, 0.375, 0.25, 0.375, 0.25, 0.625, 0.25, 0.625, 0.5, 0.375, 0.5, 0.375, 0.5, 0.625, 0.5, 0.625, 0.75, 0.375, 0.75, 0.375, 0.75, 0.625, 0.75, 0.625, 1.0, 0.375, 1.0, 0.125, 0.5, 0.375, 0.5, 0.375, 0.75, 0.125, 0.75, 0.625, 0.5, 0.875, 0.5, 0.875, 0.75, 0.625, 0.75])
me_cube_003.materials.append(mat_material_002)
me_cube_003.update()

# ---- objects
ob_light = bpy.data.objects.new('Light', light_light)
ob_camera = bpy.data.objects.new('Camera', cam_camera)
ob_plane = bpy.data.objects.new('Plane', me_plane)
ob_cube = bpy.data.objects.new('Cube', me_cube_003)

# ---- transforms, parenting, visibility, modifiers, constraints
ob_light.location = (4.076, 1.005, 5.904)
ob_light.rotation_euler = (0.7996, 0.4979, 2.143)
ob_light.lock_rotations_4d = False
ob_light.empty_display_type = 'ARROWS'
ob_light.color = (0.0, 0.0, 0.0, 0.0)
ob_light.lineart.crease_threshold = 0.0
ob_camera.location = (0.0, 0.0, 28.91)
ob_camera.rotation_euler = (1.571, 0.0, 0.0)
ob_camera.lock_rotations_4d = False
ob_camera.empty_display_type = 'ARROWS'
ob_camera.color = (0.0, 0.0, 0.0, 0.0)
ob_camera.display_type = 'WIRE'
ob_camera.lineart.crease_threshold = 0.0
ob_plane.location = (0.0, 0.0, -3.073)
ob_plane.scale = (1.0, 1.0, 1.88)
ob_cube.location = (0.0, 0.0, 0.0)
ob_cube.scale = (130.8, 130.8, 130.8)
ob_cube.hide_render = True

# ---- collection membership
col_collection.objects.link(ob_light)
col_collection.objects.link(ob_camera)
col_collection.objects.link(ob_plane)
col_collection.objects.link(ob_cube)

# ---- scene / render settings (as saved in the file)
scene.camera = ob_camera
scene.frame_start = 1; scene.frame_end = 250; scene.frame_set(1)
scene.render.engine = 'CYCLES'
scene.render.resolution_x = 2048
scene.render.resolution_y = 1024
scene.render.resolution_percentage = 50
scene.cycles.sampling_pattern = 'TABULATED_SOBOL'
bpy.context.view_layer.update()
